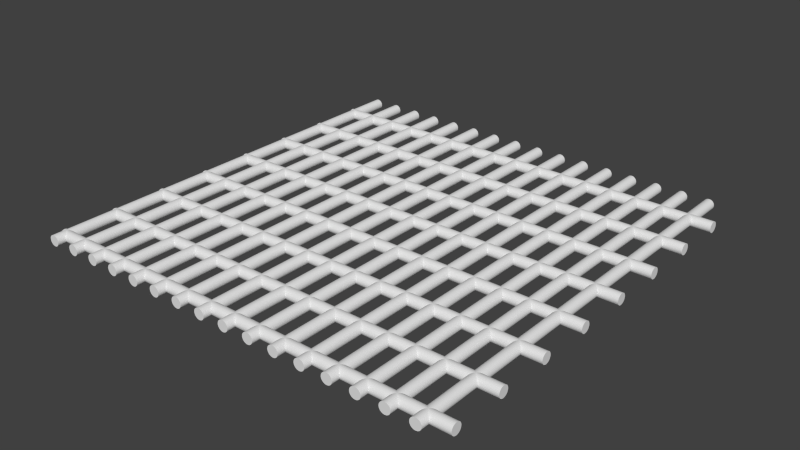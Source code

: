 # Source: grid.blend  (saved by Blender 2.68.0; exported with 4.5.12 LTS)
import bpy
from mathutils import Matrix  # noqa: F401  (used for matrix-valued properties, if any)

bpy.ops.wm.read_factory_settings(use_empty=True)
scene = bpy.context.scene
scene.name = 'Scene'

# ---- collections
col_collection_1 = bpy.data.collections.new('Collection 1'); scene.collection.children.link(col_collection_1)

# ---- world
world_world = bpy.data.worlds.new('World'); scene.world = world_world
world_world.color = (0.05088, 0.05088, 0.05088)
world_world.use_sun_shadow = False
world_world.sun_shadow_jitter_overblur = 0.0
world_world.cycles.sampling_method = 'MANUAL'
world_world.cycles.sample_map_resolution = 256

# ---- meshes
me_cylinder_027 = bpy.data.meshes.new('Cylinder.027')
me_cylinder_027.from_pydata([(-30.0, 1.0, -1.0), (-30.0, 1.0, 1.0), (-29.8, 0.9808, -1.0), (-29.8, 0.9808, 1.0), (-29.62, 0.9239, -1.0), (-29.62, 0.9239, 1.0), (-29.44, 0.8315, -1.0), (-29.44, 0.8315, 1.0), (-29.29, 0.7071, -1.0), (-29.29, 0.7071, 1.0), (-29.17, 0.5556, -1.0), (-29.17, 0.5556, 1.0), (-29.08, 0.3827, -1.0), (-29.08, 0.3827, 1.0), (-29.02, 0.1951, -1.0), (-29.02, 0.1951, 1.0), (-29.0, 7.55e-08, -1.0), (-29.0, 7.55e-08, 1.0), (-29.02, -0.1951, -1.0), (-29.02, -0.1951, 1.0), (-29.08, -0.3827, -1.0), (-29.08, -0.3827, 1.0), (-29.17, -0.5556, -1.0), (-29.17, -0.5556, 1.0), (-29.29, -0.7071, -1.0), (-29.29, -0.7071, 1.0), (-29.44, -0.8315, -1.0), (-29.44, -0.8315, 1.0), (-29.62, -0.9239, -1.0), (-29.62, -0.9239, 1.0), (-29.8, -0.9808, -1.0), (-29.8, -0.9808, 1.0), (-30.0, -1.0, -1.0), (-30.0, -1.0, 1.0), (-30.2, -0.9808, -1.0), (-30.2, -0.9808, 1.0), (-30.38, -0.9239, -1.0), (-30.38, -0.9239, 1.0), (-30.56, -0.8315, -1.0), (-30.56, -0.8315, 1.0), (-30.71, -0.7071, -1.0), (-30.71, -0.7071, 1.0), (-30.83, -0.5556, -1.0), (-30.83, -0.5556, 1.0), (-30.92, -0.3827, -1.0), (-30.92, -0.3827, 1.0), (-30.98, -0.1951, -1.0), (-30.98, -0.1951, 1.0), (-31.0, 9.656e-07, -1.0), (-31.0, 9.656e-07, 1.0), (-30.98, 0.1951, -1.0), (-30.98, 0.1951, 1.0), (-30.92, 0.3827, -1.0), (-30.92, 0.3827, 1.0), (-30.83, 0.5556, -1.0), (-30.83, 0.5556, 1.0), (-30.71, 0.7071, -1.0), (-30.71, 0.7071, 1.0), (-30.56, 0.8315, -1.0), (-30.56, 0.8315, 1.0), (-30.38, 0.9239, -1.0), (-30.38, 0.9239, 1.0), (-30.2, 0.9808, -1.0), (-30.2, 0.9808, 1.0), (-20.0, 1.0, -1.0), (-20.0, 1.0, 1.0), (-19.8, 0.9808, -1.0), (-19.8, 0.9808, 1.0), (-19.62, 0.9239, -1.0), (-19.62, 0.9239, 1.0), (-19.44, 0.8315, -1.0), (-19.44, 0.8315, 1.0), (-19.29, 0.7071, -1.0), (-19.29, 0.7071, 1.0), (-19.17, 0.5556, -1.0), (-19.17, 0.5556, 1.0), (-19.08, 0.3827, -1.0), (-19.08, 0.3827, 1.0), (-19.02, 0.1951, -1.0), (-19.02, 0.1951, 1.0), (-19.0, 7.55e-08, -1.0), (-19.0, 7.55e-08, 1.0), (-19.02, -0.1951, -1.0), (-19.02, -0.1951, 1.0), (-19.08, -0.3827, -1.0), (-19.08, -0.3827, 1.0), (-19.17, -0.5556, -1.0), (-19.17, -0.5556, 1.0), (-19.29, -0.7071, -1.0), (-19.29, -0.7071, 1.0), (-19.44, -0.8315, -1.0), (-19.44, -0.8315, 1.0), (-19.62, -0.9239, -1.0), (-19.62, -0.9239, 1.0), (-19.8, -0.9808, -1.0), (-19.8, -0.9808, 1.0), (-20.0, -1.0, -1.0), (-20.0, -1.0, 1.0), (-20.2, -0.9808, -1.0), (-20.2, -0.9808, 1.0), (-20.38, -0.9239, -1.0), (-20.38, -0.9239, 1.0), (-20.56, -0.8315, -1.0), (-20.56, -0.8315, 1.0), (-20.71, -0.7071, -1.0), (-20.71, -0.7071, 1.0), (-20.83, -0.5556, -1.0), (-20.83, -0.5556, 1.0), (-20.92, -0.3827, -1.0), (-20.92, -0.3827, 1.0), (-20.98, -0.1951, -1.0), (-20.98, -0.1951, 1.0), (-21.0, 9.656e-07, -1.0), (-21.0, 9.656e-07, 1.0), (-20.98, 0.1951, -1.0), (-20.98, 0.1951, 1.0), (-20.92, 0.3827, -1.0), (-20.92, 0.3827, 1.0), (-20.83, 0.5556, -1.0), (-20.83, 0.5556, 1.0), (-20.71, 0.7071, -1.0), (-20.71, 0.7071, 1.0), (-20.56, 0.8315, -1.0), (-20.56, 0.8315, 1.0), (-20.38, 0.9239, -1.0), (-20.38, 0.9239, 1.0), (-20.2, 0.9808, -1.0), (-20.2, 0.9808, 1.0), (0.0, 1.0, -1.0), (0.0, 1.0, 1.0), (0.1951, 0.9808, -1.0), (0.1951, 0.9808, 1.0), (0.3827, 0.9239, -1.0), (0.3827, 0.9239, 1.0), (0.5556, 0.8315, -1.0), (0.5556, 0.8315, 1.0), (0.7071, 0.7071, -1.0), (0.7071, 0.7071, 1.0), (0.8315, 0.5556, -1.0), (0.8315, 0.5556, 1.0), (0.9239, 0.3827, -1.0), (0.9239, 0.3827, 1.0), (0.9808, 0.1951, -1.0), (0.9808, 0.1951, 1.0), (1.0, 7.55e-08, -1.0), (1.0, 7.55e-08, 1.0), (0.9808, -0.1951, -1.0), (0.9808, -0.1951, 1.0), (0.9239, -0.3827, -1.0), (0.9239, -0.3827, 1.0), (0.8315, -0.5556, -1.0), (0.8315, -0.5556, 1.0), (0.7071, -0.7071, -1.0), (0.7071, -0.7071, 1.0), (0.5556, -0.8315, -1.0), (0.5556, -0.8315, 1.0), (0.3827, -0.9239, -1.0), (0.3827, -0.9239, 1.0), (0.1951, -0.9808, -1.0), (0.1951, -0.9808, 1.0), (-3.258e-07, -1.0, -1.0), (-3.258e-07, -1.0, 1.0), (-0.1951, -0.9808, -1.0), (-0.1951, -0.9808, 1.0), (-0.3827, -0.9239, -1.0), (-0.3827, -0.9239, 1.0), (-0.5556, -0.8315, -1.0), (-0.5556, -0.8315, 1.0), (-0.7071, -0.7071, -1.0), (-0.7071, -0.7071, 1.0), (-0.8315, -0.5556, -1.0), (-0.8315, -0.5556, 1.0), (-0.9239, -0.3827, -1.0), (-0.9239, -0.3827, 1.0), (-0.9808, -0.1951, -1.0), (-0.9808, -0.1951, 1.0), (-1.0, 9.656e-07, -1.0), (-1.0, 9.656e-07, 1.0), (-0.9808, 0.1951, -1.0), (-0.9808, 0.1951, 1.0), (-0.9239, 0.3827, -1.0), (-0.9239, 0.3827, 1.0), (-0.8315, 0.5556, -1.0), (-0.8315, 0.5556, 1.0), (-0.7071, 0.7071, -1.0), (-0.7071, 0.7071, 1.0), (-0.5556, 0.8315, -1.0), (-0.5556, 0.8315, 1.0), (-0.3827, 0.9239, -1.0), (-0.3827, 0.9239, 1.0), (-0.1951, 0.9808, -1.0), (-0.1951, 0.9808, 1.0), (7.517, 1.0, -0.9865), (-72.48, 1.0, -0.9865), (7.517, 0.9808, -0.9816), (-72.48, 0.9808, -0.9816), (7.517, 0.9239, -0.9769), (-72.48, 0.9239, -0.9769), (7.517, 0.8315, -0.9726), (-72.48, 0.8315, -0.9726), (7.517, 0.7071, -0.9688), (-72.48, 0.7071, -0.9688), (7.517, 0.5556, -0.9657), (-72.48, 0.5556, -0.9657), (7.517, 0.3827, -0.9634), (-72.48, 0.3827, -0.9634), (7.517, 0.1951, -0.962), (-72.48, 0.1951, -0.962), (7.517, -4.079e-08, -0.9615), (-72.48, 5.999e-06, -0.9615), (7.517, -0.1951, -0.962), (-72.48, -0.1951, -0.962), (7.517, -0.3827, -0.9634), (-72.48, -0.3827, -0.9634), (7.517, -0.5556, -0.9657), (-72.48, -0.5556, -0.9657), (7.517, -0.7071, -0.9688), (-72.48, -0.7071, -0.9688), (7.517, -0.8315, -0.9726), (-72.48, -0.8315, -0.9726), (7.517, -0.9239, -0.9769), (-72.48, -0.9239, -0.9769), (7.517, -0.9808, -0.9816), (-72.48, -0.9808, -0.9816), (7.517, -1.0, -0.9865), (-72.48, -1.0, -0.9865), (7.517, -0.9808, -0.9914), (-72.48, -0.9808, -0.9914), (7.517, -0.9239, -0.9961), (-72.48, -0.9239, -0.9961), (7.517, -0.8315, -1.0), (-72.48, -0.8315, -1.0), (7.517, -0.7071, -1.004), (-72.48, -0.7071, -1.004), (7.517, -0.5556, -1.007), (-72.48, -0.5556, -1.007), (7.517, -0.3827, -1.01), (-72.48, -0.3827, -1.01), (7.517, -0.1951, -1.011), (-72.48, -0.1951, -1.011), (7.517, 1e-06, -1.011), (-72.48, 7.04e-06, -1.011), (7.517, 0.1951, -1.011), (-72.48, 0.1951, -1.011), (7.517, 0.3827, -1.01), (-72.48, 0.3827, -1.01), (7.517, 0.5556, -1.007), (-72.48, 0.5556, -1.007), (7.517, 0.7071, -1.004), (-72.48, 0.7071, -1.004), (7.517, 0.8315, -1.0), (-72.48, 0.8315, -1.0), (7.517, 0.9239, -0.9961), (-72.48, 0.9239, -0.9961), (7.517, 0.9808, -0.9914), (-72.48, 0.9808, -0.9914), (7.517, 1.0, -0.8615), (-72.48, 1.0, -0.8615), (7.517, 0.9808, -0.8566), (-72.48, 0.9808, -0.8566), (7.517, 0.9239, -0.8519), (-72.48, 0.9239, -0.8519), (7.517, 0.8315, -0.8476), (-72.48, 0.8315, -0.8476), (7.517, 0.7071, -0.8438), (-72.48, 0.7071, -0.8438), (7.517, 0.5556, -0.8407), (-72.48, 0.5556, -0.8407), (7.517, 0.3827, -0.8384), (-72.48, 0.3827, -0.8384), (7.517, 0.1951, -0.837), (-72.48, 0.1951, -0.837), (7.517, -4.183e-07, -0.8365), (-72.48, 5.622e-06, -0.8365), (7.517, -0.1951, -0.837), (-72.48, -0.1951, -0.837), (7.517, -0.3827, -0.8384), (-72.48, -0.3827, -0.8384), (7.517, -0.5556, -0.8407), (-72.48, -0.5556, -0.8407), (7.517, -0.7071, -0.8438), (-72.48, -0.7071, -0.8438), (7.517, -0.8315, -0.8476), (-72.48, -0.8315, -0.8476), (7.517, -0.9239, -0.8519), (-72.48, -0.9239, -0.8519), (7.517, -0.9808, -0.8566), (-72.48, -0.9808, -0.8566), (7.517, -1.0, -0.8615), (-72.48, -1.0, -0.8615), (7.517, -0.9808, -0.8664), (-72.48, -0.9808, -0.8664), (7.517, -0.9239, -0.8711), (-72.48, -0.9239, -0.8711), (7.517, -0.8315, -0.8754), (-72.48, -0.8315, -0.8754), (7.517, -0.7071, -0.8792), (-72.48, -0.7071, -0.8792), (7.517, -0.5556, -0.8823), (-72.48, -0.5556, -0.8823), (7.517, -0.3827, -0.8846), (-72.48, -0.3827, -0.8846), (7.517, -0.1951, -0.886), (-72.48, -0.1951, -0.886), (7.517, 6.228e-07, -0.8865), (-72.48, 6.663e-06, -0.8865), (7.517, 0.1951, -0.886), (-72.48, 0.1951, -0.886), (7.517, 0.3827, -0.8846), (-72.48, 0.3827, -0.8846), (7.517, 0.5556, -0.8823), (-72.48, 0.5556, -0.8823), (7.517, 0.7071, -0.8792), (-72.48, 0.7071, -0.8792), (7.517, 0.8315, -0.8754), (-72.48, 0.8315, -0.8754), (7.517, 0.9239, -0.8711), (-72.48, 0.9239, -0.8711), (7.517, 0.9808, -0.8664), (-72.48, 0.9808, -0.8664), (7.517, 1.0, -0.6115), (-72.48, 1.0, -0.6115), (7.517, 0.9808, -0.6066), (-72.48, 0.9808, -0.6066), (7.517, 0.9239, -0.6019), (-72.48, 0.9239, -0.6019), (7.517, 0.8315, -0.5976), (-72.48, 0.8315, -0.5976), (7.517, 0.7071, -0.5938), (-72.48, 0.7071, -0.5938), (7.517, 0.5556, -0.5907), (-72.48, 0.5556, -0.5907), (7.517, 0.3827, -0.5884), (-72.48, 0.3827, -0.5884), (7.517, 0.1951, -0.587), (-72.48, 0.1951, -0.587), (7.517, -1.173e-06, -0.5865), (-72.48, 4.867e-06, -0.5865), (7.517, -0.1951, -0.587), (-72.48, -0.1951, -0.587), (7.517, -0.3827, -0.5884), (-72.48, -0.3827, -0.5884), (7.517, -0.5556, -0.5907), (-72.48, -0.5556, -0.5907), (7.517, -0.7071, -0.5938), (-72.48, -0.7071, -0.5938), (7.517, -0.8315, -0.5976), (-72.48, -0.8315, -0.5976), (7.517, -0.9239, -0.6019), (-72.48, -0.9239, -0.6019), (7.517, -0.9808, -0.6066), (-72.48, -0.9808, -0.6066), (7.517, -1.0, -0.6115), (-72.48, -1.0, -0.6115), (7.517, -0.9808, -0.6164), (-72.48, -0.9808, -0.6164), (7.517, -0.9239, -0.6211), (-72.48, -0.9239, -0.6211), (7.517, -0.8315, -0.6254), (-72.48, -0.8315, -0.6254), (7.517, -0.7071, -0.6292), (-72.48, -0.7071, -0.6292), (7.517, -0.5556, -0.6323), (-72.48, -0.5556, -0.6323), (7.517, -0.3827, -0.6346), (-72.48, -0.3827, -0.6346), (7.517, -0.1951, -0.636), (-72.48, -0.1951, -0.636), (7.517, -1.322e-07, -0.6365), (-72.48, 5.908e-06, -0.6365), (7.517, 0.1951, -0.636), (-72.48, 0.1951, -0.636), (7.517, 0.3827, -0.6346), (-72.48, 0.3827, -0.6346), (7.517, 0.5556, -0.6323), (-72.48, 0.5556, -0.6323), (7.517, 0.7071, -0.6292), (-72.48, 0.7071, -0.6292), (7.517, 0.8315, -0.6254), (-72.48, 0.8315, -0.6254), (7.517, 0.9239, -0.6211), (-72.48, 0.9239, -0.6211), (7.517, 0.9808, -0.6164), (-72.48, 0.9808, -0.6164), (7.517, 1.0, -0.7365), (-72.48, 1.0, -0.7365), (7.517, 0.9808, -0.7316), (-72.48, 0.9808, -0.7316), (7.517, 0.9239, -0.7269), (-72.48, 0.9239, -0.7269), (7.517, 0.8315, -0.7226), (-72.48, 0.8315, -0.7226), (7.517, 0.7071, -0.7188), (-72.48, 0.7071, -0.7188), (7.517, 0.5556, -0.7157), (-72.48, 0.5556, -0.7157), (7.517, 0.3827, -0.7134), (-72.48, 0.3827, -0.7134), (7.517, 0.1951, -0.712), (-72.48, 0.1951, -0.712), (7.517, -7.958e-07, -0.7115), (-72.48, 5.244e-06, -0.7115), (7.517, -0.1951, -0.712), (-72.48, -0.1951, -0.712), (7.517, -0.3827, -0.7134), (-72.48, -0.3827, -0.7134), (7.517, -0.5556, -0.7157), (-72.48, -0.5556, -0.7157), (7.517, -0.7071, -0.7188), (-72.48, -0.7071, -0.7188), (7.517, -0.8315, -0.7226), (-72.48, -0.8315, -0.7226), (7.517, -0.9239, -0.7269), (-72.48, -0.9239, -0.7269), (7.517, -0.9808, -0.7316), (-72.48, -0.9808, -0.7316), (7.517, -1.0, -0.7365), (-72.48, -1.0, -0.7365), (7.517, -0.9808, -0.7414), (-72.48, -0.9808, -0.7414), (7.517, -0.9239, -0.7461), (-72.48, -0.9239, -0.7461), (7.517, -0.8315, -0.7504), (-72.48, -0.8315, -0.7504), (7.517, -0.7071, -0.7542), (-72.48, -0.7071, -0.7542), (7.517, -0.5556, -0.7573), (-72.48, -0.5556, -0.7573), (7.517, -0.3827, -0.7596), (-72.48, -0.3827, -0.7596), (7.517, -0.1951, -0.761), (-72.48, -0.1951, -0.761), (7.517, 2.453e-07, -0.7615), (-72.48, 6.285e-06, -0.7615), (7.517, 0.1951, -0.761), (-72.48, 0.1951, -0.761), (7.517, 0.3827, -0.7596), (-72.48, 0.3827, -0.7596), (7.517, 0.5556, -0.7573), (-72.48, 0.5556, -0.7573), (7.517, 0.7071, -0.7542), (-72.48, 0.7071, -0.7542), (7.517, 0.8315, -0.7504), (-72.48, 0.8315, -0.7504), (7.517, 0.9239, -0.7461), (-72.48, 0.9239, -0.7461), (7.517, 0.9808, -0.7414), (-72.48, 0.9808, -0.7414), (7.517, 1.0, -0.2365), (-72.48, 1.0, -0.2365), (7.517, 0.9808, -0.2316), (-72.48, 0.9808, -0.2316), (7.517, 0.9239, -0.2269), (-72.48, 0.9239, -0.2269), (7.517, 0.8315, -0.2226), (-72.48, 0.8315, -0.2226), (7.517, 0.7071, -0.2188), (-72.48, 0.7071, -0.2188), (7.517, 0.5556, -0.2157), (-72.48, 0.5556, -0.2157), (7.517, 0.3827, -0.2134), (-72.48, 0.3827, -0.2134), (7.517, 0.1951, -0.212), (-72.48, 0.1951, -0.212), (7.517, -2.306e-06, -0.2115), (-72.48, 3.734e-06, -0.2115), (7.517, -0.1951, -0.212), (-72.48, -0.1951, -0.212), (7.517, -0.3827, -0.2134), (-72.48, -0.3827, -0.2134), (7.517, -0.5556, -0.2157), (-72.48, -0.5556, -0.2157), (7.517, -0.7071, -0.2188), (-72.48, -0.7071, -0.2188), (7.517, -0.8315, -0.2226), (-72.48, -0.8315, -0.2226), (7.517, -0.9239, -0.2269), (-72.48, -0.9239, -0.2269), (7.517, -0.9808, -0.2316), (-72.48, -0.9808, -0.2316), (7.517, -1.0, -0.2365), (-72.48, -1.0, -0.2365), (7.517, -0.9808, -0.2414), (-72.48, -0.9808, -0.2414), (7.517, -0.9239, -0.2461), (-72.48, -0.9239, -0.2461), (7.517, -0.8315, -0.2504), (-72.48, -0.8315, -0.2504), (7.517, -0.7071, -0.2542), (-72.48, -0.7071, -0.2542), (7.517, -0.5556, -0.2573), (-72.48, -0.5556, -0.2573), (7.517, -0.3827, -0.2596), (-72.48, -0.3827, -0.2596), (7.517, -0.1951, -0.261), (-72.48, -0.1951, -0.261), (7.517, -1.265e-06, -0.2615), (-72.48, 4.775e-06, -0.2615), (7.517, 0.1951, -0.261), (-72.48, 0.1951, -0.261), (7.517, 0.3827, -0.2596), (-72.48, 0.3827, -0.2596), (7.517, 0.5556, -0.2573), (-72.48, 0.5556, -0.2573), (7.517, 0.7071, -0.2542), (-72.48, 0.7071, -0.2542), (7.517, 0.8315, -0.2504), (-72.48, 0.8315, -0.2504), (7.517, 0.9239, -0.2461), (-72.48, 0.9239, -0.2461), (7.517, 0.9808, -0.2414), (-72.48, 0.9808, -0.2414), (7.517, 1.0, -0.1115), (-72.48, 1.0, -0.1115), (7.517, 0.9808, -0.1066), (-72.48, 0.9808, -0.1066), (7.517, 0.9239, -0.1019), (-72.48, 0.9239, -0.1019), (7.517, 0.8315, -0.09761), (-72.48, 0.8315, -0.09761), (7.517, 0.7071, -0.09382), (-72.48, 0.7071, -0.09382), (7.517, 0.5556, -0.09071), (-72.48, 0.5556, -0.09071), (7.517, 0.3827, -0.0884), (-72.48, 0.3827, -0.0884), (7.517, 0.1951, -0.08697), (-72.48, 0.1951, -0.08697), (7.517, -2.683e-06, -0.08649), (-72.48, 3.357e-06, -0.08649), (7.517, -0.1951, -0.08697), (-72.48, -0.1951, -0.08697), (7.517, -0.3827, -0.0884), (-72.48, -0.3827, -0.0884), (7.517, -0.5556, -0.09071), (-72.48, -0.5556, -0.09071), (7.517, -0.7071, -0.09382), (-72.48, -0.7071, -0.09382), (7.517, -0.8315, -0.09761), (-72.48, -0.8315, -0.09761), (7.517, -0.9239, -0.1019), (-72.48, -0.9239, -0.1019), (7.517, -0.9808, -0.1066), (-72.48, -0.9808, -0.1066), (7.517, -1.0, -0.1115), (-72.48, -1.0, -0.1115), (7.517, -0.9808, -0.1164), (-72.48, -0.9808, -0.1164), (7.517, -0.9239, -0.1211), (-72.48, -0.9239, -0.1211), (7.517, -0.8315, -0.1254), (-72.48, -0.8315, -0.1254), (7.517, -0.7071, -0.1292), (-72.48, -0.7071, -0.1292), (7.517, -0.5556, -0.1323), (-72.48, -0.5556, -0.1323), (7.517, -0.3827, -0.1346), (-72.48, -0.3827, -0.1346), (7.517, -0.1951, -0.136), (-72.48, -0.1951, -0.136), (7.517, -1.642e-06, -0.1365), (-72.48, 4.398e-06, -0.1365), (7.517, 0.1951, -0.136), (-72.48, 0.1951, -0.136), (7.517, 0.3827, -0.1346), (-72.48, 0.3827, -0.1346), (7.517, 0.5556, -0.1323), (-72.48, 0.5556, -0.1323), (7.517, 0.7071, -0.1292), (-72.48, 0.7071, -0.1292), (7.517, 0.8315, -0.1254), (-72.48, 0.8315, -0.1254), (7.517, 0.9239, -0.1211), (-72.48, 0.9239, -0.1211), (7.517, 0.9808, -0.1164), (-72.48, 0.9808, -0.1164), (7.517, 1.0, -0.3615), (-72.48, 1.0, -0.3615), (7.517, 0.9808, -0.3566), (-72.48, 0.9808, -0.3566), (7.517, 0.9239, -0.3519), (-72.48, 0.9239, -0.3519), (7.517, 0.8315, -0.3476), (-72.48, 0.8315, -0.3476), (7.517, 0.7071, -0.3438), (-72.48, 0.7071, -0.3438), (7.517, 0.5556, -0.3407), (-72.48, 0.5556, -0.3407), (7.517, 0.3827, -0.3384), (-72.48, 0.3827, -0.3384), (7.517, 0.1951, -0.337), (-72.48, 0.1951, -0.337), (7.517, -1.928e-06, -0.3365), (-72.48, 4.112e-06, -0.3365), (7.517, -0.1951, -0.337), (-72.48, -0.1951, -0.337), (7.517, -0.3827, -0.3384), (-72.48, -0.3827, -0.3384), (7.517, -0.5556, -0.3407), (-72.48, -0.5556, -0.3407), (7.517, -0.7071, -0.3438), (-72.48, -0.7071, -0.3438), (7.517, -0.8315, -0.3476), (-72.48, -0.8315, -0.3476), (7.517, -0.9239, -0.3519), (-72.48, -0.9239, -0.3519), (7.517, -0.9808, -0.3566), (-72.48, -0.9808, -0.3566), (7.517, -1.0, -0.3615), (-72.48, -1.0, -0.3615), (7.517, -0.9808, -0.3664), (-72.48, -0.9808, -0.3664), (7.517, -0.9239, -0.3711), (-72.48, -0.9239, -0.3711), (7.517, -0.8315, -0.3754), (-72.48, -0.8315, -0.3754), (7.517, -0.7071, -0.3792), (-72.48, -0.7071, -0.3792), (7.517, -0.5556, -0.3823), (-72.48, -0.5556, -0.3823), (7.517, -0.3827, -0.3846), (-72.48, -0.3827, -0.3846), (7.517, -0.1951, -0.386), (-72.48, -0.1951, -0.386), (7.517, -8.871e-07, -0.3865), (-72.48, 5.153e-06, -0.3865), (7.517, 0.1951, -0.386), (-72.48, 0.1951, -0.386), (7.517, 0.3827, -0.3846), (-72.48, 0.3827, -0.3846), (7.517, 0.5556, -0.3823), (-72.48, 0.5556, -0.3823), (7.517, 0.7071, -0.3792), (-72.48, 0.7071, -0.3792), (7.517, 0.8315, -0.3754), (-72.48, 0.8315, -0.3754), (7.517, 0.9239, -0.3711), (-72.48, 0.9239, -0.3711), (7.517, 0.9808, -0.3664), (-72.48, 0.9808, -0.3664), (7.517, 1.0, -0.4865), (-72.48, 1.0, -0.4865), (7.517, 0.9808, -0.4816), (-72.48, 0.9808, -0.4816), (7.517, 0.9239, -0.4769), (-72.48, 0.9239, -0.4769), (7.517, 0.8315, -0.4726), (-72.48, 0.8315, -0.4726), (7.517, 0.7071, -0.4688), (-72.48, 0.7071, -0.4688), (7.517, 0.5556, -0.4657), (-72.48, 0.5556, -0.4657), (7.517, 0.3827, -0.4634), (-72.48, 0.3827, -0.4634), (7.517, 0.1951, -0.462), (-72.48, 0.1951, -0.462), (7.517, -1.551e-06, -0.4615), (-72.48, 4.489e-06, -0.4615), (7.517, -0.1951, -0.462), (-72.48, -0.1951, -0.462), (7.517, -0.3827, -0.4634), (-72.48, -0.3827, -0.4634), (7.517, -0.5556, -0.4657), (-72.48, -0.5556, -0.4657), (7.517, -0.7071, -0.4688), (-72.48, -0.7071, -0.4688), (7.517, -0.8315, -0.4726), (-72.48, -0.8315, -0.4726), (7.517, -0.9239, -0.4769), (-72.48, -0.9239, -0.4769), (7.517, -0.9808, -0.4816), (-72.48, -0.9808, -0.4816), (7.517, -1.0, -0.4865), (-72.48, -1.0, -0.4865), (7.517, -0.9808, -0.4914), (-72.48, -0.9808, -0.4914), (7.517, -0.9239, -0.4961), (-72.48, -0.9239, -0.4961), (7.517, -0.8315, -0.5004), (-72.48, -0.8315, -0.5004), (7.517, -0.7071, -0.5042), (-72.48, -0.7071, -0.5042), (7.517, -0.5556, -0.5073), (-72.48, -0.5556, -0.5073), (7.517, -0.3827, -0.5096), (-72.48, -0.3827, -0.5096), (7.517, -0.1951, -0.511), (-72.48, -0.1951, -0.511), (7.517, -5.096e-07, -0.5115), (-72.48, 5.53e-06, -0.5115), (7.517, 0.1951, -0.511), (-72.48, 0.1951, -0.511), (7.517, 0.3827, -0.5096), (-72.48, 0.3827, -0.5096), (7.517, 0.5556, -0.5073), (-72.48, 0.5556, -0.5073), (7.517, 0.7071, -0.5042), (-72.48, 0.7071, -0.5042), (7.517, 0.8315, -0.5004), (-72.48, 0.8315, -0.5004), (7.517, 0.9239, -0.4961), (-72.48, 0.9239, -0.4961), (7.517, 0.9808, -0.4914), (-72.48, 0.9808, -0.4914), (7.517, 1.0, 0.5135), (-72.48, 1.0, 0.5135), (7.517, 0.9808, 0.5184), (-72.48, 0.9808, 0.5184), (7.517, 0.9239, 0.5231), (-72.48, 0.9239, 0.5231), (7.517, 0.8315, 0.5274), (-72.48, 0.8315, 0.5274), (7.517, 0.7071, 0.5312), (-72.48, 0.7071, 0.5312), (7.517, 0.5556, 0.5343), (-72.48, 0.5556, 0.5343), (7.517, 0.3827, 0.5366), (-72.48, 0.3827, 0.5366), (7.517, 0.1951, 0.538), (-72.48, 0.1951, 0.538), (7.517, -4.571e-06, 0.5385), (-72.48, 1.469e-06, 0.5385), (7.517, -0.1951, 0.538), (-72.48, -0.1951, 0.538), (7.517, -0.3827, 0.5366), (-72.48, -0.3827, 0.5366), (7.517, -0.5556, 0.5343), (-72.48, -0.5556, 0.5343), (7.517, -0.7071, 0.5312), (-72.48, -0.7071, 0.5312), (7.517, -0.8315, 0.5274), (-72.48, -0.8315, 0.5274), (7.517, -0.9239, 0.5231), (-72.48, -0.9239, 0.5231), (7.517, -0.9808, 0.5184), (-72.48, -0.9808, 0.5184), (7.517, -1.0, 0.5135), (-72.48, -1.0, 0.5135), (7.517, -0.9808, 0.5086), (-72.48, -0.9808, 0.5086), (7.517, -0.9239, 0.5039), (-72.48, -0.9239, 0.5039), (7.517, -0.8315, 0.4996), (-72.48, -0.8315, 0.4996), (7.517, -0.7071, 0.4958), (-72.48, -0.7071, 0.4958), (7.517, -0.5556, 0.4927), (-72.48, -0.5556, 0.4927), (7.517, -0.3827, 0.4904), (-72.48, -0.3827, 0.4904), (7.517, -0.1951, 0.489), (-72.48, -0.1951, 0.489), (7.517, -3.53e-06, 0.4885), (-72.48, 2.51e-06, 0.4885), (7.517, 0.1951, 0.489), (-72.48, 0.1951, 0.489), (7.517, 0.3827, 0.4904), (-72.48, 0.3827, 0.4904), (7.517, 0.5556, 0.4927), (-72.48, 0.5556, 0.4927), (7.517, 0.7071, 0.4958), (-72.48, 0.7071, 0.4958), (7.517, 0.8315, 0.4996), (-72.48, 0.8315, 0.4996), (7.517, 0.9239, 0.5039), (-72.48, 0.9239, 0.5039), (7.517, 0.9808, 0.5086), (-72.48, 0.9808, 0.5086), (7.517, 1.0, 0.6385), (-72.48, 1.0, 0.6385), (7.517, 0.9808, 0.6434), (-72.48, 0.9808, 0.6434), (7.517, 0.9239, 0.6481), (-72.48, 0.9239, 0.6481), (7.517, 0.8315, 0.6524), (-72.48, 0.8315, 0.6524), (7.517, 0.7071, 0.6562), (-72.48, 0.7071, 0.6562), (7.517, 0.5556, 0.6593), (-72.48, 0.5556, 0.6593), (7.517, 0.3827, 0.6616), (-72.48, 0.3827, 0.6616), (7.517, 0.1951, 0.663), (-72.48, 0.1951, 0.663), (7.517, -4.948e-06, 0.6635), (-72.48, 1.092e-06, 0.6635), (7.517, -0.1951, 0.663), (-72.48, -0.1951, 0.663), (7.517, -0.3827, 0.6616), (-72.48, -0.3827, 0.6616), (7.517, -0.5556, 0.6593), (-72.48, -0.5556, 0.6593), (7.517, -0.7071, 0.6562), (-72.48, -0.7071, 0.6562), (7.517, -0.8315, 0.6524), (-72.48, -0.8315, 0.6524), (7.517, -0.9239, 0.6481), (-72.48, -0.9239, 0.6481), (7.517, -0.9808, 0.6434), (-72.48, -0.9808, 0.6434), (7.517, -1.0, 0.6385), (-72.48, -1.0, 0.6385), (7.517, -0.9808, 0.6336), (-72.48, -0.9808, 0.6336), (7.517, -0.9239, 0.6289), (-72.48, -0.9239, 0.6289), (7.517, -0.8315, 0.6246), (-72.48, -0.8315, 0.6246), (7.517, -0.7071, 0.6208), (-72.48, -0.7071, 0.6208), (7.517, -0.5556, 0.6177), (-72.48, -0.5556, 0.6177), (7.517, -0.3827, 0.6154), (-72.48, -0.3827, 0.6154), (7.517, -0.1951, 0.614), (-72.48, -0.1951, 0.614), (7.517, -3.907e-06, 0.6135), (-72.48, 2.133e-06, 0.6135), (7.517, 0.1951, 0.614), (-72.48, 0.1951, 0.614), (7.517, 0.3827, 0.6154), (-72.48, 0.3827, 0.6154), (7.517, 0.5556, 0.6177), (-72.48, 0.5556, 0.6177), (7.517, 0.7071, 0.6208), (-72.48, 0.7071, 0.6208), (7.517, 0.8315, 0.6246), (-72.48, 0.8315, 0.6246), (7.517, 0.9239, 0.6289), (-72.48, 0.9239, 0.6289), (7.517, 0.9808, 0.6336), (-72.48, 0.9808, 0.6336), (7.517, 1.0, 0.8885), (-72.48, 1.0, 0.8885), (7.517, 0.9808, 0.8934), (-72.48, 0.9808, 0.8934), (7.517, 0.9239, 0.8981), (-72.48, 0.9239, 0.8981), (7.517, 0.8315, 0.9024), (-72.48, 0.8315, 0.9024), (7.517, 0.7071, 0.9062), (-72.48, 0.7071, 0.9062), (7.517, 0.5556, 0.9093), (-72.48, 0.5556, 0.9093), (7.517, 0.3827, 0.9116), (-72.48, 0.3827, 0.9116), (7.517, 0.1951, 0.913), (-72.48, 0.1951, 0.913), (7.517, -5.703e-06, 0.9135), (-72.48, 3.367e-07, 0.9135), (7.517, -0.1951, 0.913), (-72.48, -0.1951, 0.913), (7.517, -0.3827, 0.9116), (-72.48, -0.3827, 0.9116), (7.517, -0.5556, 0.9093), (-72.48, -0.5556, 0.9093), (7.517, -0.7071, 0.9062), (-72.48, -0.7071, 0.9062), (7.517, -0.8315, 0.9024), (-72.48, -0.8315, 0.9024), (7.517, -0.9239, 0.8981), (-72.48, -0.9239, 0.8981), (7.517, -0.9808, 0.8934), (-72.48, -0.9808, 0.8934), (7.517, -1.0, 0.8885), (-72.48, -1.0, 0.8885), (7.517, -0.9808, 0.8836), (-72.48, -0.9808, 0.8836), (7.517, -0.9239, 0.8789), (-72.48, -0.9239, 0.8789), (7.517, -0.8315, 0.8746), (-72.48, -0.8315, 0.8746), (7.517, -0.7071, 0.8708), (-72.48, -0.7071, 0.8708), (7.517, -0.5556, 0.8677), (-72.48, -0.5556, 0.8677), (7.517, -0.3827, 0.8654), (-72.48, -0.3827, 0.8654), (7.517, -0.1951, 0.864), (-72.48, -0.1951, 0.864), (7.517, -4.662e-06, 0.8635), (-72.48, 1.378e-06, 0.8635), (7.517, 0.1951, 0.864), (-72.48, 0.1951, 0.864), (7.517, 0.3827, 0.8654), (-72.48, 0.3827, 0.8654), (7.517, 0.5556, 0.8677), (-72.48, 0.5556, 0.8677), (7.517, 0.7071, 0.8708), (-72.48, 0.7071, 0.8708), (7.517, 0.8315, 0.8746), (-72.48, 0.8315, 0.8746), (7.517, 0.9239, 0.8789), (-72.48, 0.9239, 0.8789), (7.517, 0.9808, 0.8836), (-72.48, 0.9808, 0.8836), (7.517, 1.0, 0.7635), (-72.48, 1.0, 0.7635), (7.517, 0.9808, 0.7684), (-72.48, 0.9808, 0.7684), (7.517, 0.9239, 0.7731), (-72.48, 0.9239, 0.7731), (7.517, 0.8315, 0.7774), (-72.48, 0.8315, 0.7774), (7.517, 0.7071, 0.7812), (-72.48, 0.7071, 0.7812), (7.517, 0.5556, 0.7843), (-72.48, 0.5556, 0.7843), (7.517, 0.3827, 0.7866), (-72.48, 0.3827, 0.7866), (7.517, 0.1951, 0.788), (-72.48, 0.1951, 0.788), (7.517, -5.326e-06, 0.7885), (-72.48, 7.142e-07, 0.7885), (7.517, -0.1951, 0.788), (-72.48, -0.1951, 0.788), (7.517, -0.3827, 0.7866), (-72.48, -0.3827, 0.7866), (7.517, -0.5556, 0.7843), (-72.48, -0.5556, 0.7843), (7.517, -0.7071, 0.7812), (-72.48, -0.7071, 0.7812), (7.517, -0.8315, 0.7774), (-72.48, -0.8315, 0.7774), (7.517, -0.9239, 0.7731), (-72.48, -0.9239, 0.7731), (7.517, -0.9808, 0.7684), (-72.48, -0.9808, 0.7684), (7.517, -1.0, 0.7635), (-72.48, -1.0, 0.7635), (7.517, -0.9808, 0.7586), (-72.48, -0.9808, 0.7586), (7.517, -0.9239, 0.7539), (-72.48, -0.9239, 0.7539), (7.517, -0.8315, 0.7496), (-72.48, -0.8315, 0.7496), (7.517, -0.7071, 0.7458), (-72.48, -0.7071, 0.7458), (7.517, -0.5556, 0.7427), (-72.48, -0.5556, 0.7427), (7.517, -0.3827, 0.7404), (-72.48, -0.3827, 0.7404), (7.517, -0.1951, 0.739), (-72.48, -0.1951, 0.739), (7.517, -4.285e-06, 0.7385), (-72.48, 1.755e-06, 0.7385), (7.517, 0.1951, 0.739), (-72.48, 0.1951, 0.739), (7.517, 0.3827, 0.7404), (-72.48, 0.3827, 0.7404), (7.517, 0.5556, 0.7427), (-72.48, 0.5556, 0.7427), (7.517, 0.7071, 0.7458), (-72.48, 0.7071, 0.7458), (7.517, 0.8315, 0.7496), (-72.48, 0.8315, 0.7496), (7.517, 0.9239, 0.7539), (-72.48, 0.9239, 0.7539), (7.517, 0.9808, 0.7586), (-72.48, 0.9808, 0.7586), (7.517, 1.0, 0.2635), (-72.48, 1.0, 0.2635), (7.517, 0.9808, 0.2684), (-72.48, 0.9808, 0.2684), (7.517, 0.9239, 0.2731), (-72.48, 0.9239, 0.2731), (7.517, 0.8315, 0.2774), (-72.48, 0.8315, 0.2774), (7.517, 0.7071, 0.2812), (-72.48, 0.7071, 0.2812), (7.517, 0.5556, 0.2843), (-72.48, 0.5556, 0.2843), (7.517, 0.3827, 0.2866), (-72.48, 0.3827, 0.2866), (7.517, 0.1951, 0.288), (-72.48, 0.1951, 0.288), (7.517, -3.816e-06, 0.2885), (-72.48, 2.224e-06, 0.2885), (7.517, -0.1951, 0.288), (-72.48, -0.1951, 0.288), (7.517, -0.3827, 0.2866), (-72.48, -0.3827, 0.2866), (7.517, -0.5556, 0.2843), (-72.48, -0.5556, 0.2843), (7.517, -0.7071, 0.2812), (-72.48, -0.7071, 0.2812), (7.517, -0.8315, 0.2774), (-72.48, -0.8315, 0.2774), (7.517, -0.9239, 0.2731), (-72.48, -0.9239, 0.2731), (7.517, -0.9808, 0.2684), (-72.48, -0.9808, 0.2684), (7.517, -1.0, 0.2635), (-72.48, -1.0, 0.2635), (7.517, -0.9808, 0.2586), (-72.48, -0.9808, 0.2586), (7.517, -0.9239, 0.2539), (-72.48, -0.9239, 0.2539), (7.517, -0.8315, 0.2496), (-72.48, -0.8315, 0.2496), (7.517, -0.7071, 0.2458), (-72.48, -0.7071, 0.2458), (7.517, -0.5556, 0.2427), (-72.48, -0.5556, 0.2427), (7.517, -0.3827, 0.2404), (-72.48, -0.3827, 0.2404), (7.517, -0.1951, 0.239), (-72.48, -0.1951, 0.239), (7.517, -2.775e-06, 0.2385), (-72.48, 3.265e-06, 0.2385), (7.517, 0.1951, 0.239), (-72.48, 0.1951, 0.239), (7.517, 0.3827, 0.2404), (-72.48, 0.3827, 0.2404), (7.517, 0.5556, 0.2427), (-72.48, 0.5556, 0.2427), (7.517, 0.7071, 0.2458), (-72.48, 0.7071, 0.2458), (7.517, 0.8315, 0.2496), (-72.48, 0.8315, 0.2496), (7.517, 0.9239, 0.2539), (-72.48, 0.9239, 0.2539), (7.517, 0.9808, 0.2586), (-72.48, 0.9808, 0.2586), (7.517, 1.0, 0.3885), (-72.48, 1.0, 0.3885), (7.517, 0.9808, 0.3934), (-72.48, 0.9808, 0.3934), (7.517, 0.9239, 0.3981), (-72.48, 0.9239, 0.3981), (7.517, 0.8315, 0.4024), (-72.48, 0.8315, 0.4024), (7.517, 0.7071, 0.4062), (-72.48, 0.7071, 0.4062), (7.517, 0.5556, 0.4093), (-72.48, 0.5556, 0.4093), (7.517, 0.3827, 0.4116), (-72.48, 0.3827, 0.4116), (7.517, 0.1951, 0.413), (-72.48, 0.1951, 0.413), (7.517, -4.193e-06, 0.4135), (-72.48, 1.847e-06, 0.4135), (7.517, -0.1951, 0.413), (-72.48, -0.1951, 0.413), (7.517, -0.3827, 0.4116), (-72.48, -0.3827, 0.4116), (7.517, -0.5556, 0.4093), (-72.48, -0.5556, 0.4093), (7.517, -0.7071, 0.4062), (-72.48, -0.7071, 0.4062), (7.517, -0.8315, 0.4024), (-72.48, -0.8315, 0.4024), (7.517, -0.9239, 0.3981), (-72.48, -0.9239, 0.3981), (7.517, -0.9808, 0.3934), (-72.48, -0.9808, 0.3934), (7.517, -1.0, 0.3885), (-72.48, -1.0, 0.3885), (7.517, -0.9808, 0.3836), (-72.48, -0.9808, 0.3836), (7.517, -0.9239, 0.3789), (-72.48, -0.9239, 0.3789), (7.517, -0.8315, 0.3746), (-72.48, -0.8315, 0.3746), (7.517, -0.7071, 0.3708), (-72.48, -0.7071, 0.3708), (7.517, -0.5556, 0.3677), (-72.48, -0.5556, 0.3677), (7.517, -0.3827, 0.3654), (-72.48, -0.3827, 0.3654), (7.517, -0.1951, 0.364), (-72.48, -0.1951, 0.364), (7.517, -3.152e-06, 0.3635), (-72.48, 2.888e-06, 0.3635), (7.517, 0.1951, 0.364), (-72.48, 0.1951, 0.364), (7.517, 0.3827, 0.3654), (-72.48, 0.3827, 0.3654), (7.517, 0.5556, 0.3677), (-72.48, 0.5556, 0.3677), (7.517, 0.7071, 0.3708), (-72.48, 0.7071, 0.3708), (7.517, 0.8315, 0.3746), (-72.48, 0.8315, 0.3746), (7.517, 0.9239, 0.3789), (-72.48, 0.9239, 0.3789), (7.517, 0.9808, 0.3836), (-72.48, 0.9808, 0.3836), (7.517, 1.0, 0.1385), (-72.48, 1.0, 0.1385), (7.517, 0.9808, 0.1434), (-72.48, 0.9808, 0.1434), (7.517, 0.9239, 0.1481), (-72.48, 0.9239, 0.1481), (7.517, 0.8315, 0.1524), (-72.48, 0.8315, 0.1524), (7.517, 0.7071, 0.1562), (-72.48, 0.7071, 0.1562), (7.517, 0.5556, 0.1593), (-72.48, 0.5556, 0.1593), (7.517, 0.3827, 0.1616), (-72.48, 0.3827, 0.1616), (7.517, 0.1951, 0.163), (-72.48, 0.1951, 0.163), (7.517, -3.438e-06, 0.1635), (-72.48, 2.602e-06, 0.1635), (7.517, -0.1951, 0.163), (-72.48, -0.1951, 0.163), (7.517, -0.3827, 0.1616), (-72.48, -0.3827, 0.1616), (7.517, -0.5556, 0.1593), (-72.48, -0.5556, 0.1593), (7.517, -0.7071, 0.1562), (-72.48, -0.7071, 0.1562), (7.517, -0.8315, 0.1524), (-72.48, -0.8315, 0.1524), (7.517, -0.9239, 0.1481), (-72.48, -0.9239, 0.1481), (7.517, -0.9808, 0.1434), (-72.48, -0.9808, 0.1434), (7.517, -1.0, 0.1385), (-72.48, -1.0, 0.1385), (7.517, -0.9808, 0.1336), (-72.48, -0.9808, 0.1336), (7.517, -0.9239, 0.1289), (-72.48, -0.9239, 0.1289), (7.517, -0.8315, 0.1246), (-72.48, -0.8315, 0.1246), (7.517, -0.7071, 0.1208), (-72.48, -0.7071, 0.1208), (7.517, -0.5556, 0.1177), (-72.48, -0.5556, 0.1177), (7.517, -0.3827, 0.1154), (-72.48, -0.3827, 0.1154), (7.517, -0.1951, 0.114), (-72.48, -0.1951, 0.114), (7.517, -2.397e-06, 0.1135), (-72.48, 3.643e-06, 0.1135), (7.517, 0.1951, 0.114), (-72.48, 0.1951, 0.114), (7.517, 0.3827, 0.1154), (-72.48, 0.3827, 0.1154), (7.517, 0.5556, 0.1177), (-72.48, 0.5556, 0.1177), (7.517, 0.7071, 0.1208), (-72.48, 0.7071, 0.1208), (7.517, 0.8315, 0.1246), (-72.48, 0.8315, 0.1246), (7.517, 0.9239, 0.1289), (-72.48, 0.9239, 0.1289), (7.517, 0.9808, 0.1336), (-72.48, 0.9808, 0.1336), (7.517, 1.0, 0.01351), (-72.48, 1.0, 0.01351), (7.517, 0.9808, 0.01838), (-72.48, 0.9808, 0.01838), (7.517, 0.9239, 0.02307), (-72.48, 0.9239, 0.02307), (7.517, 0.8315, 0.02739), (-72.48, 0.8315, 0.02739), (7.517, 0.7071, 0.03118), (-72.48, 0.7071, 0.03118), (7.517, 0.5556, 0.03429), (-72.48, 0.5556, 0.03429), (7.517, 0.3827, 0.0366), (-72.48, 0.3827, 0.0366), (7.517, 0.1951, 0.03803), (-72.48, 0.1951, 0.03803), (7.517, -3.061e-06, 0.03851), (-72.48, 2.979e-06, 0.03851), (7.517, -0.1951, 0.03803), (-72.48, -0.1951, 0.03803), (7.517, -0.3827, 0.0366), (-72.48, -0.3827, 0.0366), (7.517, -0.5556, 0.03429), (-72.48, -0.5556, 0.03429), (7.517, -0.7071, 0.03118), (-72.48, -0.7071, 0.03118), (7.517, -0.8315, 0.02739), (-72.48, -0.8315, 0.02739), (7.517, -0.9239, 0.02307), (-72.48, -0.9239, 0.02307), (7.517, -0.9808, 0.01838), (-72.48, -0.9808, 0.01838), (7.517, -1.0, 0.01351), (-72.48, -1.0, 0.01351), (7.517, -0.9808, 0.008628), (-72.48, -0.9808, 0.008628), (7.517, -0.9239, 0.003938), (-72.48, -0.9239, 0.003939), (7.517, -0.8315, -0.0003837), (-72.48, -0.8315, -0.0003836), (7.517, -0.7071, -0.004172), (-72.48, -0.7071, -0.004172), (7.517, -0.5556, -0.007281), (-72.48, -0.5556, -0.007281), (7.517, -0.3827, -0.009591), (-72.48, -0.3827, -0.009591), (7.517, -0.1951, -0.01101), (-72.48, -0.1951, -0.01101), (7.517, -2.02e-06, -0.01149), (-72.48, 4.02e-06, -0.01149), (7.517, 0.1951, -0.01101), (-72.48, 0.1951, -0.01101), (7.517, 0.3827, -0.009591), (-72.48, 0.3827, -0.009591), (7.517, 0.5556, -0.007281), (-72.48, 0.5556, -0.007281), (7.517, 0.7071, -0.004172), (-72.48, 0.7071, -0.004172), (7.517, 0.8315, -0.0003837), (-72.48, 0.8315, -0.0003835), (7.517, 0.9239, 0.003939), (-72.48, 0.9239, 0.003939), (7.517, 0.9808, 0.008628), (-72.48, 0.9808, 0.008628), (-10.0, 1.0, -1.0), (-10.0, 1.0, 1.0), (-9.805, 0.9808, -1.0), (-9.805, 0.9808, 1.0), (-9.617, 0.9239, -1.0), (-9.617, 0.9239, 1.0), (-9.444, 0.8315, -1.0), (-9.444, 0.8315, 1.0), (-9.293, 0.7071, -1.0), (-9.293, 0.7071, 1.0), (-9.169, 0.5556, -1.0), (-9.169, 0.5556, 1.0), (-9.076, 0.3827, -1.0), (-9.076, 0.3827, 1.0), (-9.019, 0.1951, -1.0), (-9.019, 0.1951, 1.0), (-9.0, 7.55e-08, -1.0), (-9.0, 7.55e-08, 1.0), (-9.019, -0.1951, -1.0), (-9.019, -0.1951, 1.0), (-9.076, -0.3827, -1.0), (-9.076, -0.3827, 1.0), (-9.169, -0.5556, -1.0), (-9.169, -0.5556, 1.0), (-9.293, -0.7071, -1.0), (-9.293, -0.7071, 1.0), (-9.444, -0.8315, -1.0), (-9.444, -0.8315, 1.0), (-9.617, -0.9239, -1.0), (-9.617, -0.9239, 1.0), (-9.805, -0.9808, -1.0), (-9.805, -0.9808, 1.0), (-10.0, -1.0, -1.0), (-10.0, -1.0, 1.0), (-10.2, -0.9808, -1.0), (-10.2, -0.9808, 1.0), (-10.38, -0.9239, -1.0), (-10.38, -0.9239, 1.0), (-10.56, -0.8315, -1.0), (-10.56, -0.8315, 1.0), (-10.71, -0.7071, -1.0), (-10.71, -0.7071, 1.0), (-10.83, -0.5556, -1.0), (-10.83, -0.5556, 1.0), (-10.92, -0.3827, -1.0), (-10.92, -0.3827, 1.0), (-10.98, -0.1951, -1.0), (-10.98, -0.1951, 1.0), (-11.0, 9.656e-07, -1.0), (-11.0, 9.656e-07, 1.0), (-10.98, 0.1951, -1.0), (-10.98, 0.1951, 1.0), (-10.92, 0.3827, -1.0), (-10.92, 0.3827, 1.0), (-10.83, 0.5556, -1.0), (-10.83, 0.5556, 1.0), (-10.71, 0.7071, -1.0), (-10.71, 0.7071, 1.0), (-10.56, 0.8315, -1.0), (-10.56, 0.8315, 1.0), (-10.38, 0.9239, -1.0), (-10.38, 0.9239, 1.0), (-10.2, 0.9808, -1.0), (-10.2, 0.9808, 1.0), (-50.0, 1.0, -1.0), (-50.0, 1.0, 1.0), (-49.8, 0.9808, -1.0), (-49.8, 0.9808, 1.0), (-49.62, 0.9239, -1.0), (-49.62, 0.9239, 1.0), (-49.44, 0.8315, -1.0), (-49.44, 0.8315, 1.0), (-49.29, 0.7071, -1.0), (-49.29, 0.7071, 1.0), (-49.17, 0.5556, -1.0), (-49.17, 0.5556, 1.0), (-49.08, 0.3827, -1.0), (-49.08, 0.3827, 1.0), (-49.02, 0.1951, -1.0), (-49.02, 0.1951, 1.0), (-49.0, 7.55e-08, -1.0), (-49.0, 7.55e-08, 1.0), (-49.02, -0.1951, -1.0), (-49.02, -0.1951, 1.0), (-49.08, -0.3827, -1.0), (-49.08, -0.3827, 1.0), (-49.17, -0.5556, -1.0), (-49.17, -0.5556, 1.0), (-49.29, -0.7071, -1.0), (-49.29, -0.7071, 1.0), (-49.44, -0.8315, -1.0), (-49.44, -0.8315, 1.0), (-49.62, -0.9239, -1.0), (-49.62, -0.9239, 1.0), (-49.8, -0.9808, -1.0), (-49.8, -0.9808, 1.0), (-50.0, -1.0, -1.0), (-50.0, -1.0, 1.0), (-50.2, -0.9808, -1.0), (-50.2, -0.9808, 1.0), (-50.38, -0.9239, -1.0), (-50.38, -0.9239, 1.0), (-50.56, -0.8315, -1.0), (-50.56, -0.8315, 1.0), (-50.71, -0.7071, -1.0), (-50.71, -0.7071, 1.0), (-50.83, -0.5556, -1.0), (-50.83, -0.5556, 1.0), (-50.92, -0.3827, -1.0), (-50.92, -0.3827, 1.0), (-50.98, -0.1951, -1.0), (-50.98, -0.1951, 1.0), (-51.0, 9.656e-07, -1.0), (-51.0, 9.656e-07, 1.0), (-50.98, 0.1951, -1.0), (-50.98, 0.1951, 1.0), (-50.92, 0.3827, -1.0), (-50.92, 0.3827, 1.0), (-50.83, 0.5556, -1.0), (-50.83, 0.5556, 1.0), (-50.71, 0.7071, -1.0), (-50.71, 0.7071, 1.0), (-50.56, 0.8315, -1.0), (-50.56, 0.8315, 1.0), (-50.38, 0.9239, -1.0), (-50.38, 0.9239, 1.0), (-50.2, 0.9808, -1.0), (-50.2, 0.9808, 1.0), (-40.0, 1.0, -1.0), (-40.0, 1.0, 1.0), (-39.8, 0.9808, -1.0), (-39.8, 0.9808, 1.0), (-39.62, 0.9239, -1.0), (-39.62, 0.9239, 1.0), (-39.44, 0.8315, -1.0), (-39.44, 0.8315, 1.0), (-39.29, 0.7071, -1.0), (-39.29, 0.7071, 1.0), (-39.17, 0.5556, -1.0), (-39.17, 0.5556, 1.0), (-39.08, 0.3827, -1.0), (-39.08, 0.3827, 1.0), (-39.02, 0.1951, -1.0), (-39.02, 0.1951, 1.0), (-39.0, 7.55e-08, -1.0), (-39.0, 7.55e-08, 1.0), (-39.02, -0.1951, -1.0), (-39.02, -0.1951, 1.0), (-39.08, -0.3827, -1.0), (-39.08, -0.3827, 1.0), (-39.17, -0.5556, -1.0), (-39.17, -0.5556, 1.0), (-39.29, -0.7071, -1.0), (-39.29, -0.7071, 1.0), (-39.44, -0.8315, -1.0), (-39.44, -0.8315, 1.0), (-39.62, -0.9239, -1.0), (-39.62, -0.9239, 1.0), (-39.8, -0.9808, -1.0), (-39.8, -0.9808, 1.0), (-40.0, -1.0, -1.0), (-40.0, -1.0, 1.0), (-40.2, -0.9808, -1.0), (-40.2, -0.9808, 1.0), (-40.38, -0.9239, -1.0), (-40.38, -0.9239, 1.0), (-40.56, -0.8315, -1.0), (-40.56, -0.8315, 1.0), (-40.71, -0.7071, -1.0), (-40.71, -0.7071, 1.0), (-40.83, -0.5556, -1.0), (-40.83, -0.5556, 1.0), (-40.92, -0.3827, -1.0), (-40.92, -0.3827, 1.0), (-40.98, -0.1951, -1.0), (-40.98, -0.1951, 1.0), (-41.0, 9.656e-07, -1.0), (-41.0, 9.656e-07, 1.0), (-40.98, 0.1951, -1.0), (-40.98, 0.1951, 1.0), (-40.92, 0.3827, -1.0), (-40.92, 0.3827, 1.0), (-40.83, 0.5556, -1.0), (-40.83, 0.5556, 1.0), (-40.71, 0.7071, -1.0), (-40.71, 0.7071, 1.0), (-40.56, 0.8315, -1.0), (-40.56, 0.8315, 1.0), (-40.38, 0.9239, -1.0), (-40.38, 0.9239, 1.0), (-40.2, 0.9808, -1.0), (-40.2, 0.9808, 1.0), (-60.0, 1.0, -1.0), (-60.0, 1.0, 1.0), (-59.8, 0.9808, -1.0), (-59.8, 0.9808, 1.0), (-59.62, 0.9239, -1.0), (-59.62, 0.9239, 1.0), (-59.44, 0.8315, -1.0), (-59.44, 0.8315, 1.0), (-59.29, 0.7071, -1.0), (-59.29, 0.7071, 1.0), (-59.17, 0.5556, -1.0), (-59.17, 0.5556, 1.0), (-59.08, 0.3827, -1.0), (-59.08, 0.3827, 1.0), (-59.02, 0.1951, -1.0), (-59.02, 0.1951, 1.0), (-59.0, 7.55e-08, -1.0), (-59.0, 7.55e-08, 1.0), (-59.02, -0.1951, -1.0), (-59.02, -0.1951, 1.0), (-59.08, -0.3827, -1.0), (-59.08, -0.3827, 1.0), (-59.17, -0.5556, -1.0), (-59.17, -0.5556, 1.0), (-59.29, -0.7071, -1.0), (-59.29, -0.7071, 1.0), (-59.44, -0.8315, -1.0), (-59.44, -0.8315, 1.0), (-59.62, -0.9239, -1.0), (-59.62, -0.9239, 1.0), (-59.8, -0.9808, -1.0), (-59.8, -0.9808, 1.0), (-60.0, -1.0, -1.0), (-60.0, -1.0, 1.0), (-60.2, -0.9808, -1.0), (-60.2, -0.9808, 1.0), (-60.38, -0.9239, -1.0), (-60.38, -0.9239, 1.0), (-60.56, -0.8315, -1.0), (-60.56, -0.8315, 1.0), (-60.71, -0.7071, -1.0), (-60.71, -0.7071, 1.0), (-60.83, -0.5556, -1.0), (-60.83, -0.5556, 1.0), (-60.92, -0.3827, -1.0), (-60.92, -0.3827, 1.0), (-60.98, -0.1951, -1.0), (-60.98, -0.1951, 1.0), (-61.0, 9.656e-07, -1.0), (-61.0, 9.656e-07, 1.0), (-60.98, 0.1951, -1.0), (-60.98, 0.1951, 1.0), (-60.92, 0.3827, -1.0), (-60.92, 0.3827, 1.0), (-60.83, 0.5556, -1.0), (-60.83, 0.5556, 1.0), (-60.71, 0.7071, -1.0), (-60.71, 0.7071, 1.0), (-60.56, 0.8315, -1.0), (-60.56, 0.8315, 1.0), (-60.38, 0.9239, -1.0), (-60.38, 0.9239, 1.0), (-60.2, 0.9808, -1.0), (-60.2, 0.9808, 1.0), (-70.0, 1.0, -1.0), (-70.0, 1.0, 1.0), (-69.8, 0.9808, -1.0), (-69.8, 0.9808, 1.0), (-69.62, 0.9239, -1.0), (-69.62, 0.9239, 1.0), (-69.44, 0.8315, -1.0), (-69.44, 0.8315, 1.0), (-69.29, 0.7071, -1.0), (-69.29, 0.7071, 1.0), (-69.17, 0.5556, -1.0), (-69.17, 0.5556, 1.0), (-69.08, 0.3827, -1.0), (-69.08, 0.3827, 1.0), (-69.02, 0.1951, -1.0), (-69.02, 0.1951, 1.0), (-69.0, 7.55e-08, -1.0), (-69.0, 7.55e-08, 1.0), (-69.02, -0.1951, -1.0), (-69.02, -0.1951, 1.0), (-69.08, -0.3827, -1.0), (-69.08, -0.3827, 1.0), (-69.17, -0.5556, -1.0), (-69.17, -0.5556, 1.0), (-69.29, -0.7071, -1.0), (-69.29, -0.7071, 1.0), (-69.44, -0.8315, -1.0), (-69.44, -0.8315, 1.0), (-69.62, -0.9239, -1.0), (-69.62, -0.9239, 1.0), (-69.8, -0.9808, -1.0), (-69.8, -0.9808, 1.0), (-70.0, -1.0, -1.0), (-70.0, -1.0, 1.0), (-70.2, -0.9808, -1.0), (-70.2, -0.9808, 1.0), (-70.38, -0.9239, -1.0), (-70.38, -0.9239, 1.0), (-70.56, -0.8315, -1.0), (-70.56, -0.8315, 1.0), (-70.71, -0.7071, -1.0), (-70.71, -0.7071, 1.0), (-70.83, -0.5556, -1.0), (-70.83, -0.5556, 1.0), (-70.92, -0.3827, -1.0), (-70.92, -0.3827, 1.0), (-70.98, -0.1951, -1.0), (-70.98, -0.1951, 1.0), (-71.0, 9.656e-07, -1.0), (-71.0, 9.656e-07, 1.0), (-70.98, 0.1951, -1.0), (-70.98, 0.1951, 1.0), (-70.92, 0.3827, -1.0), (-70.92, 0.3827, 1.0), (-70.83, 0.5556, -1.0), (-70.83, 0.5556, 1.0), (-70.71, 0.7071, -1.0), (-70.71, 0.7071, 1.0), (-70.56, 0.8315, -1.0), (-70.56, 0.8315, 1.0), (-70.38, 0.9239, -1.0), (-70.38, 0.9239, 1.0), (-70.2, 0.9808, -1.0), (-70.2, 0.9808, 1.0)], [], [(0, 1, 3, 2), (2, 3, 5, 4), (4, 5, 7, 6), (6, 7, 9, 8), (8, 9, 11, 10), (10, 11, 13, 12), (12, 13, 15, 14), (14, 15, 17, 16), (16, 17, 19, 18), (18, 19, 21, 20), (20, 21, 23, 22), (22, 23, 25, 24), (24, 25, 27, 26), (26, 27, 29, 28), (28, 29, 31, 30), (30, 31, 33, 32), (32, 33, 35, 34), (34, 35, 37, 36), (36, 37, 39, 38), (38, 39, 41, 40), (40, 41, 43, 42), (42, 43, 45, 44), (44, 45, 47, 46), (46, 47, 49, 48), (48, 49, 51, 50), (50, 51, 53, 52), (52, 53, 55, 54), (54, 55, 57, 56), (56, 57, 59, 58), (58, 59, 61, 60), (3, 1, 63, 61, 59, 57, 55, 53, 51, 49, 47, 45, 43, 41, 39, 37, 35, 33, 31, 29, 27, 25, 23, 21, 19, 17, 15, 13, 11, 9, 7, 5), (62, 63, 1, 0), (60, 61, 63, 62), (0, 2, 4, 6, 8, 10, 12, 14, 16, 18, 20, 22, 24, 26, 28, 30, 32, 34, 36, 38, 40, 42, 44, 46, 48, 50, 52, 54, 56, 58, 60, 62), (64, 65, 67, 66), (66, 67, 69, 68), (68, 69, 71, 70), (70, 71, 73, 72), (72, 73, 75, 74), (74, 75, 77, 76), (76, 77, 79, 78), (78, 79, 81, 80), (80, 81, 83, 82), (82, 83, 85, 84), (84, 85, 87, 86), (86, 87, 89, 88), (88, 89, 91, 90), (90, 91, 93, 92), (92, 93, 95, 94), (94, 95, 97, 96), (96, 97, 99, 98), (98, 99, 101, 100), (100, 101, 103, 102), (102, 103, 105, 104), (104, 105, 107, 106), (106, 107, 109, 108), (108, 109, 111, 110), (110, 111, 113, 112), (112, 113, 115, 114), (114, 115, 117, 116), (116, 117, 119, 118), (118, 119, 121, 120), (120, 121, 123, 122), (122, 123, 125, 124), (67, 65, 127, 125, 123, 121, 119, 117, 115, 113, 111, 109, 107, 105, 103, 101, 99, 97, 95, 93, 91, 89, 87, 85, 83, 81, 79, 77, 75, 73, 71, 69), (126, 127, 65, 64), (124, 125, 127, 126), (64, 66, 68, 70, 72, 74, 76, 78, 80, 82, 84, 86, 88, 90, 92, 94, 96, 98, 100, 102, 104, 106, 108, 110, 112, 114, 116, 118, 120, 122, 124, 126), (128, 129, 131, 130), (130, 131, 133, 132), (132, 133, 135, 134), (134, 135, 137, 136), (136, 137, 139, 138), (138, 139, 141, 140), (140, 141, 143, 142), (142, 143, 145, 144), (144, 145, 147, 146), (146, 147, 149, 148), (148, 149, 151, 150), (150, 151, 153, 152), (152, 153, 155, 154), (154, 155, 157, 156), (156, 157, 159, 158), (158, 159, 161, 160), (160, 161, 163, 162), (162, 163, 165, 164), (164, 165, 167, 166), (166, 167, 169, 168), (168, 169, 171, 170), (170, 171, 173, 172), (172, 173, 175, 174), (174, 175, 177, 176), (176, 177, 179, 178), (178, 179, 181, 180), (180, 181, 183, 182), (182, 183, 185, 184), (184, 185, 187, 186), (186, 187, 189, 188), (131, 129, 191, 189, 187, 185, 183, 181, 179, 177, 175, 173, 171, 169, 167, 165, 163, 161, 159, 157, 155, 153, 151, 149, 147, 145, 143, 141, 139, 137, 135, 133), (190, 191, 129, 128), (188, 189, 191, 190), (128, 130, 132, 134, 136, 138, 140, 142, 144, 146, 148, 150, 152, 154, 156, 158, 160, 162, 164, 166, 168, 170, 172, 174, 176, 178, 180, 182, 184, 186, 188, 190), (192, 193, 195, 194), (194, 195, 197, 196), (196, 197, 199, 198), (198, 199, 201, 200), (200, 201, 203, 202), (202, 203, 205, 204), (204, 205, 207, 206), (206, 207, 209, 208), (208, 209, 211, 210), (210, 211, 213, 212), (212, 213, 215, 214), (214, 215, 217, 216), (216, 217, 219, 218), (218, 219, 221, 220), (220, 221, 223, 222), (222, 223, 225, 224), (224, 225, 227, 226), (226, 227, 229, 228), (228, 229, 231, 230), (230, 231, 233, 232), (232, 233, 235, 234), (234, 235, 237, 236), (236, 237, 239, 238), (238, 239, 241, 240), (240, 241, 243, 242), (242, 243, 245, 244), (244, 245, 247, 246), (246, 247, 249, 248), (248, 249, 251, 250), (250, 251, 253, 252), (195, 193, 255, 253, 251, 249, 247, 245, 243, 241, 239, 237, 235, 233, 231, 229, 227, 225, 223, 221, 219, 217, 215, 213, 211, 209, 207, 205, 203, 201, 199, 197), (254, 255, 193, 192), (252, 253, 255, 254), (192, 194, 196, 198, 200, 202, 204, 206, 208, 210, 212, 214, 216, 218, 220, 222, 224, 226, 228, 230, 232, 234, 236, 238, 240, 242, 244, 246, 248, 250, 252, 254), (256, 257, 259, 258), (258, 259, 261, 260), (260, 261, 263, 262), (262, 263, 265, 264), (264, 265, 267, 266), (266, 267, 269, 268), (268, 269, 271, 270), (270, 271, 273, 272), (272, 273, 275, 274), (274, 275, 277, 276), (276, 277, 279, 278), (278, 279, 281, 280), (280, 281, 283, 282), (282, 283, 285, 284), (284, 285, 287, 286), (286, 287, 289, 288), (288, 289, 291, 290), (290, 291, 293, 292), (292, 293, 295, 294), (294, 295, 297, 296), (296, 297, 299, 298), (298, 299, 301, 300), (300, 301, 303, 302), (302, 303, 305, 304), (304, 305, 307, 306), (306, 307, 309, 308), (308, 309, 311, 310), (310, 311, 313, 312), (312, 313, 315, 314), (314, 315, 317, 316), (259, 257, 319, 317, 315, 313, 311, 309, 307, 305, 303, 301, 299, 297, 295, 293, 291, 289, 287, 285, 283, 281, 279, 277, 275, 273, 271, 269, 267, 265, 263, 261), (318, 319, 257, 256), (316, 317, 319, 318), (256, 258, 260, 262, 264, 266, 268, 270, 272, 274, 276, 278, 280, 282, 284, 286, 288, 290, 292, 294, 296, 298, 300, 302, 304, 306, 308, 310, 312, 314, 316, 318), (320, 321, 323, 322), (322, 323, 325, 324), (324, 325, 327, 326), (326, 327, 329, 328), (328, 329, 331, 330), (330, 331, 333, 332), (332, 333, 335, 334), (334, 335, 337, 336), (336, 337, 339, 338), (338, 339, 341, 340), (340, 341, 343, 342), (342, 343, 345, 344), (344, 345, 347, 346), (346, 347, 349, 348), (348, 349, 351, 350), (350, 351, 353, 352), (352, 353, 355, 354), (354, 355, 357, 356), (356, 357, 359, 358), (358, 359, 361, 360), (360, 361, 363, 362), (362, 363, 365, 364), (364, 365, 367, 366), (366, 367, 369, 368), (368, 369, 371, 370), (370, 371, 373, 372), (372, 373, 375, 374), (374, 375, 377, 376), (376, 377, 379, 378), (378, 379, 381, 380), (323, 321, 383, 381, 379, 377, 375, 373, 371, 369, 367, 365, 363, 361, 359, 357, 355, 353, 351, 349, 347, 345, 343, 341, 339, 337, 335, 333, 331, 329, 327, 325), (382, 383, 321, 320), (380, 381, 383, 382), (320, 322, 324, 326, 328, 330, 332, 334, 336, 338, 340, 342, 344, 346, 348, 350, 352, 354, 356, 358, 360, 362, 364, 366, 368, 370, 372, 374, 376, 378, 380, 382), (384, 385, 387, 386), (386, 387, 389, 388), (388, 389, 391, 390), (390, 391, 393, 392), (392, 393, 395, 394), (394, 395, 397, 396), (396, 397, 399, 398), (398, 399, 401, 400), (400, 401, 403, 402), (402, 403, 405, 404), (404, 405, 407, 406), (406, 407, 409, 408), (408, 409, 411, 410), (410, 411, 413, 412), (412, 413, 415, 414), (414, 415, 417, 416), (416, 417, 419, 418), (418, 419, 421, 420), (420, 421, 423, 422), (422, 423, 425, 424), (424, 425, 427, 426), (426, 427, 429, 428), (428, 429, 431, 430), (430, 431, 433, 432), (432, 433, 435, 434), (434, 435, 437, 436), (436, 437, 439, 438), (438, 439, 441, 440), (440, 441, 443, 442), (442, 443, 445, 444), (387, 385, 447, 445, 443, 441, 439, 437, 435, 433, 431, 429, 427, 425, 423, 421, 419, 417, 415, 413, 411, 409, 407, 405, 403, 401, 399, 397, 395, 393, 391, 389), (446, 447, 385, 384), (444, 445, 447, 446), (384, 386, 388, 390, 392, 394, 396, 398, 400, 402, 404, 406, 408, 410, 412, 414, 416, 418, 420, 422, 424, 426, 428, 430, 432, 434, 436, 438, 440, 442, 444, 446), (448, 449, 451, 450), (450, 451, 453, 452), (452, 453, 455, 454), (454, 455, 457, 456), (456, 457, 459, 458), (458, 459, 461, 460), (460, 461, 463, 462), (462, 463, 465, 464), (464, 465, 467, 466), (466, 467, 469, 468), (468, 469, 471, 470), (470, 471, 473, 472), (472, 473, 475, 474), (474, 475, 477, 476), (476, 477, 479, 478), (478, 479, 481, 480), (480, 481, 483, 482), (482, 483, 485, 484), (484, 485, 487, 486), (486, 487, 489, 488), (488, 489, 491, 490), (490, 491, 493, 492), (492, 493, 495, 494), (494, 495, 497, 496), (496, 497, 499, 498), (498, 499, 501, 500), (500, 501, 503, 502), (502, 503, 505, 504), (504, 505, 507, 506), (506, 507, 509, 508), (451, 449, 511, 509, 507, 505, 503, 501, 499, 497, 495, 493, 491, 489, 487, 485, 483, 481, 479, 477, 475, 473, 471, 469, 467, 465, 463, 461, 459, 457, 455, 453), (510, 511, 449, 448), (508, 509, 511, 510), (448, 450, 452, 454, 456, 458, 460, 462, 464, 466, 468, 470, 472, 474, 476, 478, 480, 482, 484, 486, 488, 490, 492, 494, 496, 498, 500, 502, 504, 506, 508, 510), (512, 513, 515, 514), (514, 515, 517, 516), (516, 517, 519, 518), (518, 519, 521, 520), (520, 521, 523, 522), (522, 523, 525, 524), (524, 525, 527, 526), (526, 527, 529, 528), (528, 529, 531, 530), (530, 531, 533, 532), (532, 533, 535, 534), (534, 535, 537, 536), (536, 537, 539, 538), (538, 539, 541, 540), (540, 541, 543, 542), (542, 543, 545, 544), (544, 545, 547, 546), (546, 547, 549, 548), (548, 549, 551, 550), (550, 551, 553, 552), (552, 553, 555, 554), (554, 555, 557, 556), (556, 557, 559, 558), (558, 559, 561, 560), (560, 561, 563, 562), (562, 563, 565, 564), (564, 565, 567, 566), (566, 567, 569, 568), (568, 569, 571, 570), (570, 571, 573, 572), (515, 513, 575, 573, 571, 569, 567, 565, 563, 561, 559, 557, 555, 553, 551, 549, 547, 545, 543, 541, 539, 537, 535, 533, 531, 529, 527, 525, 523, 521, 519, 517), (574, 575, 513, 512), (572, 573, 575, 574), (512, 514, 516, 518, 520, 522, 524, 526, 528, 530, 532, 534, 536, 538, 540, 542, 544, 546, 548, 550, 552, 554, 556, 558, 560, 562, 564, 566, 568, 570, 572, 574), (576, 577, 579, 578), (578, 579, 581, 580), (580, 581, 583, 582), (582, 583, 585, 584), (584, 585, 587, 586), (586, 587, 589, 588), (588, 589, 591, 590), (590, 591, 593, 592), (592, 593, 595, 594), (594, 595, 597, 596), (596, 597, 599, 598), (598, 599, 601, 600), (600, 601, 603, 602), (602, 603, 605, 604), (604, 605, 607, 606), (606, 607, 609, 608), (608, 609, 611, 610), (610, 611, 613, 612), (612, 613, 615, 614), (614, 615, 617, 616), (616, 617, 619, 618), (618, 619, 621, 620), (620, 621, 623, 622), (622, 623, 625, 624), (624, 625, 627, 626), (626, 627, 629, 628), (628, 629, 631, 630), (630, 631, 633, 632), (632, 633, 635, 634), (634, 635, 637, 636), (579, 577, 639, 637, 635, 633, 631, 629, 627, 625, 623, 621, 619, 617, 615, 613, 611, 609, 607, 605, 603, 601, 599, 597, 595, 593, 591, 589, 587, 585, 583, 581), (638, 639, 577, 576), (636, 637, 639, 638), (576, 578, 580, 582, 584, 586, 588, 590, 592, 594, 596, 598, 600, 602, 604, 606, 608, 610, 612, 614, 616, 618, 620, 622, 624, 626, 628, 630, 632, 634, 636, 638), (640, 641, 643, 642), (642, 643, 645, 644), (644, 645, 647, 646), (646, 647, 649, 648), (648, 649, 651, 650), (650, 651, 653, 652), (652, 653, 655, 654), (654, 655, 657, 656), (656, 657, 659, 658), (658, 659, 661, 660), (660, 661, 663, 662), (662, 663, 665, 664), (664, 665, 667, 666), (666, 667, 669, 668), (668, 669, 671, 670), (670, 671, 673, 672), (672, 673, 675, 674), (674, 675, 677, 676), (676, 677, 679, 678), (678, 679, 681, 680), (680, 681, 683, 682), (682, 683, 685, 684), (684, 685, 687, 686), (686, 687, 689, 688), (688, 689, 691, 690), (690, 691, 693, 692), (692, 693, 695, 694), (694, 695, 697, 696), (696, 697, 699, 698), (698, 699, 701, 700), (643, 641, 703, 701, 699, 697, 695, 693, 691, 689, 687, 685, 683, 681, 679, 677, 675, 673, 671, 669, 667, 665, 663, 661, 659, 657, 655, 653, 651, 649, 647, 645), (702, 703, 641, 640), (700, 701, 703, 702), (640, 642, 644, 646, 648, 650, 652, 654, 656, 658, 660, 662, 664, 666, 668, 670, 672, 674, 676, 678, 680, 682, 684, 686, 688, 690, 692, 694, 696, 698, 700, 702), (704, 705, 707, 706), (706, 707, 709, 708), (708, 709, 711, 710), (710, 711, 713, 712), (712, 713, 715, 714), (714, 715, 717, 716), (716, 717, 719, 718), (718, 719, 721, 720), (720, 721, 723, 722), (722, 723, 725, 724), (724, 725, 727, 726), (726, 727, 729, 728), (728, 729, 731, 730), (730, 731, 733, 732), (732, 733, 735, 734), (734, 735, 737, 736), (736, 737, 739, 738), (738, 739, 741, 740), (740, 741, 743, 742), (742, 743, 745, 744), (744, 745, 747, 746), (746, 747, 749, 748), (748, 749, 751, 750), (750, 751, 753, 752), (752, 753, 755, 754), (754, 755, 757, 756), (756, 757, 759, 758), (758, 759, 761, 760), (760, 761, 763, 762), (762, 763, 765, 764), (707, 705, 767, 765, 763, 761, 759, 757, 755, 753, 751, 749, 747, 745, 743, 741, 739, 737, 735, 733, 731, 729, 727, 725, 723, 721, 719, 717, 715, 713, 711, 709), (766, 767, 705, 704), (764, 765, 767, 766), (704, 706, 708, 710, 712, 714, 716, 718, 720, 722, 724, 726, 728, 730, 732, 734, 736, 738, 740, 742, 744, 746, 748, 750, 752, 754, 756, 758, 760, 762, 764, 766), (768, 769, 771, 770), (770, 771, 773, 772), (772, 773, 775, 774), (774, 775, 777, 776), (776, 777, 779, 778), (778, 779, 781, 780), (780, 781, 783, 782), (782, 783, 785, 784), (784, 785, 787, 786), (786, 787, 789, 788), (788, 789, 791, 790), (790, 791, 793, 792), (792, 793, 795, 794), (794, 795, 797, 796), (796, 797, 799, 798), (798, 799, 801, 800), (800, 801, 803, 802), (802, 803, 805, 804), (804, 805, 807, 806), (806, 807, 809, 808), (808, 809, 811, 810), (810, 811, 813, 812), (812, 813, 815, 814), (814, 815, 817, 816), (816, 817, 819, 818), (818, 819, 821, 820), (820, 821, 823, 822), (822, 823, 825, 824), (824, 825, 827, 826), (826, 827, 829, 828), (771, 769, 831, 829, 827, 825, 823, 821, 819, 817, 815, 813, 811, 809, 807, 805, 803, 801, 799, 797, 795, 793, 791, 789, 787, 785, 783, 781, 779, 777, 775, 773), (830, 831, 769, 768), (828, 829, 831, 830), (768, 770, 772, 774, 776, 778, 780, 782, 784, 786, 788, 790, 792, 794, 796, 798, 800, 802, 804, 806, 808, 810, 812, 814, 816, 818, 820, 822, 824, 826, 828, 830), (832, 833, 835, 834), (834, 835, 837, 836), (836, 837, 839, 838), (838, 839, 841, 840), (840, 841, 843, 842), (842, 843, 845, 844), (844, 845, 847, 846), (846, 847, 849, 848), (848, 849, 851, 850), (850, 851, 853, 852), (852, 853, 855, 854), (854, 855, 857, 856), (856, 857, 859, 858), (858, 859, 861, 860), (860, 861, 863, 862), (862, 863, 865, 864), (864, 865, 867, 866), (866, 867, 869, 868), (868, 869, 871, 870), (870, 871, 873, 872), (872, 873, 875, 874), (874, 875, 877, 876), (876, 877, 879, 878), (878, 879, 881, 880), (880, 881, 883, 882), (882, 883, 885, 884), (884, 885, 887, 886), (886, 887, 889, 888), (888, 889, 891, 890), (890, 891, 893, 892), (835, 833, 895, 893, 891, 889, 887, 885, 883, 881, 879, 877, 875, 873, 871, 869, 867, 865, 863, 861, 859, 857, 855, 853, 851, 849, 847, 845, 843, 841, 839, 837), (894, 895, 833, 832), (892, 893, 895, 894), (832, 834, 836, 838, 840, 842, 844, 846, 848, 850, 852, 854, 856, 858, 860, 862, 864, 866, 868, 870, 872, 874, 876, 878, 880, 882, 884, 886, 888, 890, 892, 894), (896, 897, 899, 898), (898, 899, 901, 900), (900, 901, 903, 902), (902, 903, 905, 904), (904, 905, 907, 906), (906, 907, 909, 908), (908, 909, 911, 910), (910, 911, 913, 912), (912, 913, 915, 914), (914, 915, 917, 916), (916, 917, 919, 918), (918, 919, 921, 920), (920, 921, 923, 922), (922, 923, 925, 924), (924, 925, 927, 926), (926, 927, 929, 928), (928, 929, 931, 930), (930, 931, 933, 932), (932, 933, 935, 934), (934, 935, 937, 936), (936, 937, 939, 938), (938, 939, 941, 940), (940, 941, 943, 942), (942, 943, 945, 944), (944, 945, 947, 946), (946, 947, 949, 948), (948, 949, 951, 950), (950, 951, 953, 952), (952, 953, 955, 954), (954, 955, 957, 956), (899, 897, 959, 957, 955, 953, 951, 949, 947, 945, 943, 941, 939, 937, 935, 933, 931, 929, 927, 925, 923, 921, 919, 917, 915, 913, 911, 909, 907, 905, 903, 901), (958, 959, 897, 896), (956, 957, 959, 958), (896, 898, 900, 902, 904, 906, 908, 910, 912, 914, 916, 918, 920, 922, 924, 926, 928, 930, 932, 934, 936, 938, 940, 942, 944, 946, 948, 950, 952, 954, 956, 958), (960, 961, 963, 962), (962, 963, 965, 964), (964, 965, 967, 966), (966, 967, 969, 968), (968, 969, 971, 970), (970, 971, 973, 972), (972, 973, 975, 974), (974, 975, 977, 976), (976, 977, 979, 978), (978, 979, 981, 980), (980, 981, 983, 982), (982, 983, 985, 984), (984, 985, 987, 986), (986, 987, 989, 988), (988, 989, 991, 990), (990, 991, 993, 992), (992, 993, 995, 994), (994, 995, 997, 996), (996, 997, 999, 998), (998, 999, 1001, 1000), (1000, 1001, 1003, 1002), (1002, 1003, 1005, 1004), (1004, 1005, 1007, 1006), (1006, 1007, 1009, 1008), (1008, 1009, 1011, 1010), (1010, 1011, 1013, 1012), (1012, 1013, 1015, 1014), (1014, 1015, 1017, 1016), (1016, 1017, 1019, 1018), (1018, 1019, 1021, 1020), (963, 961, 1023, 1021, 1019, 1017, 1015, 1013, 1011, 1009, 1007, 1005, 1003, 1001, 999, 997, 995, 993, 991, 989, 987, 985, 983, 981, 979, 977, 975, 973, 971, 969, 967, 965), (1022, 1023, 961, 960), (1020, 1021, 1023, 1022), (960, 962, 964, 966, 968, 970, 972, 974, 976, 978, 980, 982, 984, 986, 988, 990, 992, 994, 996, 998, 1000, 1002, 1004, 1006, 1008, 1010, 1012, 1014, 1016, 1018, 1020, 1022), (1024, 1025, 1027, 1026), (1026, 1027, 1029, 1028), (1028, 1029, 1031, 1030), (1030, 1031, 1033, 1032), (1032, 1033, 1035, 1034), (1034, 1035, 1037, 1036), (1036, 1037, 1039, 1038), (1038, 1039, 1041, 1040), (1040, 1041, 1043, 1042), (1042, 1043, 1045, 1044), (1044, 1045, 1047, 1046), (1046, 1047, 1049, 1048), (1048, 1049, 1051, 1050), (1050, 1051, 1053, 1052), (1052, 1053, 1055, 1054), (1054, 1055, 1057, 1056), (1056, 1057, 1059, 1058), (1058, 1059, 1061, 1060), (1060, 1061, 1063, 1062), (1062, 1063, 1065, 1064), (1064, 1065, 1067, 1066), (1066, 1067, 1069, 1068), (1068, 1069, 1071, 1070), (1070, 1071, 1073, 1072), (1072, 1073, 1075, 1074), (1074, 1075, 1077, 1076), (1076, 1077, 1079, 1078), (1078, 1079, 1081, 1080), (1080, 1081, 1083, 1082), (1082, 1083, 1085, 1084), (1027, 1025, 1087, 1085, 1083, 1081, 1079, 1077, 1075, 1073, 1071, 1069, 1067, 1065, 1063, 1061, 1059, 1057, 1055, 1053, 1051, 1049, 1047, 1045, 1043, 1041, 1039, 1037, 1035, 1033, 1031, 1029), (1086, 1087, 1025, 1024), (1084, 1085, 1087, 1086), (1024, 1026, 1028, 1030, 1032, 1034, 1036, 1038, 1040, 1042, 1044, 1046, 1048, 1050, 1052, 1054, 1056, 1058, 1060, 1062, 1064, 1066, 1068, 1070, 1072, 1074, 1076, 1078, 1080, 1082, 1084, 1086), (1088, 1089, 1091, 1090), (1090, 1091, 1093, 1092), (1092, 1093, 1095, 1094), (1094, 1095, 1097, 1096), (1096, 1097, 1099, 1098), (1098, 1099, 1101, 1100), (1100, 1101, 1103, 1102), (1102, 1103, 1105, 1104), (1104, 1105, 1107, 1106), (1106, 1107, 1109, 1108), (1108, 1109, 1111, 1110), (1110, 1111, 1113, 1112), (1112, 1113, 1115, 1114), (1114, 1115, 1117, 1116), (1116, 1117, 1119, 1118), (1118, 1119, 1121, 1120), (1120, 1121, 1123, 1122), (1122, 1123, 1125, 1124), (1124, 1125, 1127, 1126), (1126, 1127, 1129, 1128), (1128, 1129, 1131, 1130), (1130, 1131, 1133, 1132), (1132, 1133, 1135, 1134), (1134, 1135, 1137, 1136), (1136, 1137, 1139, 1138), (1138, 1139, 1141, 1140), (1140, 1141, 1143, 1142), (1142, 1143, 1145, 1144), (1144, 1145, 1147, 1146), (1146, 1147, 1149, 1148), (1091, 1089, 1151, 1149, 1147, 1145, 1143, 1141, 1139, 1137, 1135, 1133, 1131, 1129, 1127, 1125, 1123, 1121, 1119, 1117, 1115, 1113, 1111, 1109, 1107, 1105, 1103, 1101, 1099, 1097, 1095, 1093), (1150, 1151, 1089, 1088), (1148, 1149, 1151, 1150), (1088, 1090, 1092, 1094, 1096, 1098, 1100, 1102, 1104, 1106, 1108, 1110, 1112, 1114, 1116, 1118, 1120, 1122, 1124, 1126, 1128, 1130, 1132, 1134, 1136, 1138, 1140, 1142, 1144, 1146, 1148, 1150), (1152, 1153, 1155, 1154), (1154, 1155, 1157, 1156), (1156, 1157, 1159, 1158), (1158, 1159, 1161, 1160), (1160, 1161, 1163, 1162), (1162, 1163, 1165, 1164), (1164, 1165, 1167, 1166), (1166, 1167, 1169, 1168), (1168, 1169, 1171, 1170), (1170, 1171, 1173, 1172), (1172, 1173, 1175, 1174), (1174, 1175, 1177, 1176), (1176, 1177, 1179, 1178), (1178, 1179, 1181, 1180), (1180, 1181, 1183, 1182), (1182, 1183, 1185, 1184), (1184, 1185, 1187, 1186), (1186, 1187, 1189, 1188), (1188, 1189, 1191, 1190), (1190, 1191, 1193, 1192), (1192, 1193, 1195, 1194), (1194, 1195, 1197, 1196), (1196, 1197, 1199, 1198), (1198, 1199, 1201, 1200), (1200, 1201, 1203, 1202), (1202, 1203, 1205, 1204), (1204, 1205, 1207, 1206), (1206, 1207, 1209, 1208), (1208, 1209, 1211, 1210), (1210, 1211, 1213, 1212), (1155, 1153, 1215, 1213, 1211, 1209, 1207, 1205, 1203, 1201, 1199, 1197, 1195, 1193, 1191, 1189, 1187, 1185, 1183, 1181, 1179, 1177, 1175, 1173, 1171, 1169, 1167, 1165, 1163, 1161, 1159, 1157), (1214, 1215, 1153, 1152), (1212, 1213, 1215, 1214), (1152, 1154, 1156, 1158, 1160, 1162, 1164, 1166, 1168, 1170, 1172, 1174, 1176, 1178, 1180, 1182, 1184, 1186, 1188, 1190, 1192, 1194, 1196, 1198, 1200, 1202, 1204, 1206, 1208, 1210, 1212, 1214), (1216, 1217, 1219, 1218), (1218, 1219, 1221, 1220), (1220, 1221, 1223, 1222), (1222, 1223, 1225, 1224), (1224, 1225, 1227, 1226), (1226, 1227, 1229, 1228), (1228, 1229, 1231, 1230), (1230, 1231, 1233, 1232), (1232, 1233, 1235, 1234), (1234, 1235, 1237, 1236), (1236, 1237, 1239, 1238), (1238, 1239, 1241, 1240), (1240, 1241, 1243, 1242), (1242, 1243, 1245, 1244), (1244, 1245, 1247, 1246), (1246, 1247, 1249, 1248), (1248, 1249, 1251, 1250), (1250, 1251, 1253, 1252), (1252, 1253, 1255, 1254), (1254, 1255, 1257, 1256), (1256, 1257, 1259, 1258), (1258, 1259, 1261, 1260), (1260, 1261, 1263, 1262), (1262, 1263, 1265, 1264), (1264, 1265, 1267, 1266), (1266, 1267, 1269, 1268), (1268, 1269, 1271, 1270), (1270, 1271, 1273, 1272), (1272, 1273, 1275, 1274), (1274, 1275, 1277, 1276), (1219, 1217, 1279, 1277, 1275, 1273, 1271, 1269, 1267, 1265, 1263, 1261, 1259, 1257, 1255, 1253, 1251, 1249, 1247, 1245, 1243, 1241, 1239, 1237, 1235, 1233, 1231, 1229, 1227, 1225, 1223, 1221), (1278, 1279, 1217, 1216), (1276, 1277, 1279, 1278), (1216, 1218, 1220, 1222, 1224, 1226, 1228, 1230, 1232, 1234, 1236, 1238, 1240, 1242, 1244, 1246, 1248, 1250, 1252, 1254, 1256, 1258, 1260, 1262, 1264, 1266, 1268, 1270, 1272, 1274, 1276, 1278), (1280, 1281, 1283, 1282), (1282, 1283, 1285, 1284), (1284, 1285, 1287, 1286), (1286, 1287, 1289, 1288), (1288, 1289, 1291, 1290), (1290, 1291, 1293, 1292), (1292, 1293, 1295, 1294), (1294, 1295, 1297, 1296), (1296, 1297, 1299, 1298), (1298, 1299, 1301, 1300), (1300, 1301, 1303, 1302), (1302, 1303, 1305, 1304), (1304, 1305, 1307, 1306), (1306, 1307, 1309, 1308), (1308, 1309, 1311, 1310), (1310, 1311, 1313, 1312), (1312, 1313, 1315, 1314), (1314, 1315, 1317, 1316), (1316, 1317, 1319, 1318), (1318, 1319, 1321, 1320), (1320, 1321, 1323, 1322), (1322, 1323, 1325, 1324), (1324, 1325, 1327, 1326), (1326, 1327, 1329, 1328), (1328, 1329, 1331, 1330), (1330, 1331, 1333, 1332), (1332, 1333, 1335, 1334), (1334, 1335, 1337, 1336), (1336, 1337, 1339, 1338), (1338, 1339, 1341, 1340), (1283, 1281, 1343, 1341, 1339, 1337, 1335, 1333, 1331, 1329, 1327, 1325, 1323, 1321, 1319, 1317, 1315, 1313, 1311, 1309, 1307, 1305, 1303, 1301, 1299, 1297, 1295, 1293, 1291, 1289, 1287, 1285), (1342, 1343, 1281, 1280), (1340, 1341, 1343, 1342), (1280, 1282, 1284, 1286, 1288, 1290, 1292, 1294, 1296, 1298, 1300, 1302, 1304, 1306, 1308, 1310, 1312, 1314, 1316, 1318, 1320, 1322, 1324, 1326, 1328, 1330, 1332, 1334, 1336, 1338, 1340, 1342), (1344, 1345, 1347, 1346), (1346, 1347, 1349, 1348), (1348, 1349, 1351, 1350), (1350, 1351, 1353, 1352), (1352, 1353, 1355, 1354), (1354, 1355, 1357, 1356), (1356, 1357, 1359, 1358), (1358, 1359, 1361, 1360), (1360, 1361, 1363, 1362), (1362, 1363, 1365, 1364), (1364, 1365, 1367, 1366), (1366, 1367, 1369, 1368), (1368, 1369, 1371, 1370), (1370, 1371, 1373, 1372), (1372, 1373, 1375, 1374), (1374, 1375, 1377, 1376), (1376, 1377, 1379, 1378), (1378, 1379, 1381, 1380), (1380, 1381, 1383, 1382), (1382, 1383, 1385, 1384), (1384, 1385, 1387, 1386), (1386, 1387, 1389, 1388), (1388, 1389, 1391, 1390), (1390, 1391, 1393, 1392), (1392, 1393, 1395, 1394), (1394, 1395, 1397, 1396), (1396, 1397, 1399, 1398), (1398, 1399, 1401, 1400), (1400, 1401, 1403, 1402), (1402, 1403, 1405, 1404), (1347, 1345, 1407, 1405, 1403, 1401, 1399, 1397, 1395, 1393, 1391, 1389, 1387, 1385, 1383, 1381, 1379, 1377, 1375, 1373, 1371, 1369, 1367, 1365, 1363, 1361, 1359, 1357, 1355, 1353, 1351, 1349), (1406, 1407, 1345, 1344), (1404, 1405, 1407, 1406), (1344, 1346, 1348, 1350, 1352, 1354, 1356, 1358, 1360, 1362, 1364, 1366, 1368, 1370, 1372, 1374, 1376, 1378, 1380, 1382, 1384, 1386, 1388, 1390, 1392, 1394, 1396, 1398, 1400, 1402, 1404, 1406), (1408, 1409, 1411, 1410), (1410, 1411, 1413, 1412), (1412, 1413, 1415, 1414), (1414, 1415, 1417, 1416), (1416, 1417, 1419, 1418), (1418, 1419, 1421, 1420), (1420, 1421, 1423, 1422), (1422, 1423, 1425, 1424), (1424, 1425, 1427, 1426), (1426, 1427, 1429, 1428), (1428, 1429, 1431, 1430), (1430, 1431, 1433, 1432), (1432, 1433, 1435, 1434), (1434, 1435, 1437, 1436), (1436, 1437, 1439, 1438), (1438, 1439, 1441, 1440), (1440, 1441, 1443, 1442), (1442, 1443, 1445, 1444), (1444, 1445, 1447, 1446), (1446, 1447, 1449, 1448), (1448, 1449, 1451, 1450), (1450, 1451, 1453, 1452), (1452, 1453, 1455, 1454), (1454, 1455, 1457, 1456), (1456, 1457, 1459, 1458), (1458, 1459, 1461, 1460), (1460, 1461, 1463, 1462), (1462, 1463, 1465, 1464), (1464, 1465, 1467, 1466), (1466, 1467, 1469, 1468), (1411, 1409, 1471, 1469, 1467, 1465, 1463, 1461, 1459, 1457, 1455, 1453, 1451, 1449, 1447, 1445, 1443, 1441, 1439, 1437, 1435, 1433, 1431, 1429, 1427, 1425, 1423, 1421, 1419, 1417, 1415, 1413), (1470, 1471, 1409, 1408), (1468, 1469, 1471, 1470), (1408, 1410, 1412, 1414, 1416, 1418, 1420, 1422, 1424, 1426, 1428, 1430, 1432, 1434, 1436, 1438, 1440, 1442, 1444, 1446, 1448, 1450, 1452, 1454, 1456, 1458, 1460, 1462, 1464, 1466, 1468, 1470), (1472, 1473, 1475, 1474), (1474, 1475, 1477, 1476), (1476, 1477, 1479, 1478), (1478, 1479, 1481, 1480), (1480, 1481, 1483, 1482), (1482, 1483, 1485, 1484), (1484, 1485, 1487, 1486), (1486, 1487, 1489, 1488), (1488, 1489, 1491, 1490), (1490, 1491, 1493, 1492), (1492, 1493, 1495, 1494), (1494, 1495, 1497, 1496), (1496, 1497, 1499, 1498), (1498, 1499, 1501, 1500), (1500, 1501, 1503, 1502), (1502, 1503, 1505, 1504), (1504, 1505, 1507, 1506), (1506, 1507, 1509, 1508), (1508, 1509, 1511, 1510), (1510, 1511, 1513, 1512), (1512, 1513, 1515, 1514), (1514, 1515, 1517, 1516), (1516, 1517, 1519, 1518), (1518, 1519, 1521, 1520), (1520, 1521, 1523, 1522), (1522, 1523, 1525, 1524), (1524, 1525, 1527, 1526), (1526, 1527, 1529, 1528), (1528, 1529, 1531, 1530), (1530, 1531, 1533, 1532), (1475, 1473, 1535, 1533, 1531, 1529, 1527, 1525, 1523, 1521, 1519, 1517, 1515, 1513, 1511, 1509, 1507, 1505, 1503, 1501, 1499, 1497, 1495, 1493, 1491, 1489, 1487, 1485, 1483, 1481, 1479, 1477), (1534, 1535, 1473, 1472), (1532, 1533, 1535, 1534), (1472, 1474, 1476, 1478, 1480, 1482, 1484, 1486, 1488, 1490, 1492, 1494, 1496, 1498, 1500, 1502, 1504, 1506, 1508, 1510, 1512, 1514, 1516, 1518, 1520, 1522, 1524, 1526, 1528, 1530, 1532, 1534)])
me_cylinder_027.use_remesh_preserve_volume = False
me_cylinder_027.use_remesh_preserve_attributes = False
me_cylinder_027.use_mirror_vertex_groups = False
me_cylinder_027.update()

# ---- objects
ob_cylinder_026 = bpy.data.objects.new('Cylinder.026', me_cylinder_027)

# ---- transforms, parenting, visibility, modifiers, constraints
ob_cylinder_026.location = (-0.108, 6.497, 0.0)
ob_cylinder_026.rotation_euler = (1.571, 0.0, 1.571)
ob_cylinder_026.scale = (0.2, 0.2, 8.0)
ob_cylinder_026.lineart.crease_threshold = 0.0

# ---- collection membership
col_collection_1.objects.link(ob_cylinder_026)

# ---- scene / render settings (as saved in the file)
scene.frame_start = 1; scene.frame_end = 250; scene.frame_set(1)
scene.render.engine = 'BLENDER_EEVEE_NEXT'
scene.render.image_settings.color_mode = 'RGB'
scene.render.image_settings.compression = 90
scene.render.resolution_percentage = 50
scene.render.dither_intensity = 0.0
scene.cycles.use_denoising = False
scene.cycles.samples = 10
scene.cycles.sampling_pattern = 'TABULATED_SOBOL'
scene.cycles.light_sampling_threshold = 0.0
scene.cycles.use_adaptive_sampling = False
scene.cycles.use_light_tree = False
scene.cycles.blur_glossy = 0.0
scene.cycles.volume_bounces = 1
scene.cycles.pixel_filter_type = 'GAUSSIAN'
scene.cycles.sample_clamp_indirect = 0.0
scene.view_settings.view_transform = 'Standard'
bpy.context.view_layer.update()

# ---- added for rendering (the .blend has no active camera and no usable light): camera, sun
cam_auto = bpy.data.cameras.new('AutoCamera')
cam_auto.lens = 50.0
cam_auto.sensor_width = 36.0
cam_auto.clip_end = 1000.0
ob_auto_camera = bpy.data.objects.new('AutoCamera', cam_auto)
scene.collection.objects.link(ob_auto_camera)
ob_auto_camera.location = (20.8449, -25.1987, 16.7992)
ob_auto_camera.rotation_euler = (1.09748, -7.21219e-08, 0.694738)
scene.camera = ob_auto_camera
light_auto_sun = bpy.data.lights.new('AutoSun', 'SUN')
light_auto_sun.energy = 3.0
light_auto_sun.angle = 0.0523599
ob_auto_sun = bpy.data.objects.new('AutoSun', light_auto_sun)
scene.collection.objects.link(ob_auto_sun)
ob_auto_sun.rotation_euler = (0.872665, 0.174533, 0.523599)
bpy.context.view_layer.update()
